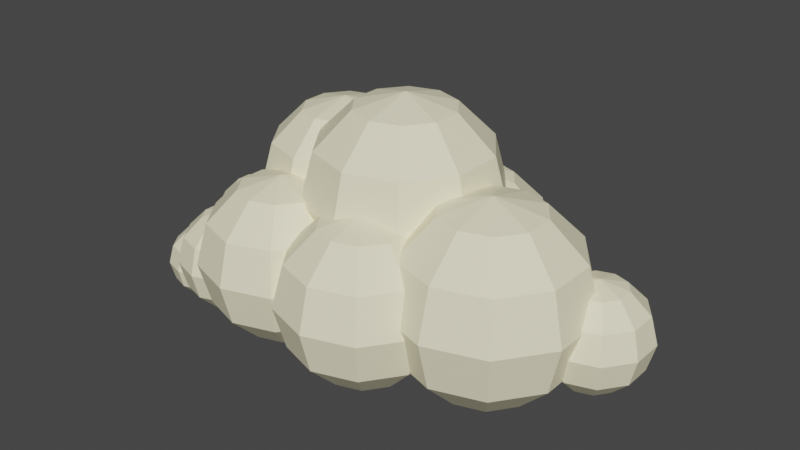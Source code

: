 # Source: cloudd.blend  (saved by Blender 3.5.10; exported with 4.5.12 LTS)
import bpy
from mathutils import Matrix  # noqa: F401  (used for matrix-valued properties, if any)

bpy.ops.wm.read_factory_settings(use_empty=True)
scene = bpy.context.scene
scene.name = 'Scene'

# ---- collections
col_collection = bpy.data.collections.new('Collection'); scene.collection.children.link(col_collection)

# ---- materials (node trees are filled in below, after node groups)
mat_material_001 = bpy.data.materials.new('Material.001')
mat_material_001.use_transparent_shadow = False

# ---- material node trees
mat_material_001.use_nodes = True; mat_material_001.node_tree.nodes.clear()
_N = mat_material_001.node_tree.nodes; _L = mat_material_001.node_tree.links
n0 = _N.new('ShaderNodeBsdfPrincipled'); n0.name = 'Principled BSDF'; n0.location = (10, 300)
n0.distribution = 'GGX'
n0.subsurface_method = 'RANDOM_WALK_SKIN'
n0.inputs[0].default_value = (1.0, 0.9349, 0.6478, 1.0)
n0.inputs[3].default_value = 1.45
n0.inputs[27].default_value = (0.0, 0.0, 0.0, 1.0)
n0.inputs[28].default_value = 1.0
n1 = _N.new('ShaderNodeOutputMaterial'); n1.name = 'Material Output'; n1.location = (300, 300)
_L.new(n0.outputs[0], n1.inputs[0])
n1.is_active_output = True

# ---- world
world_world = bpy.data.worlds.new('World'); scene.world = world_world
world_world.use_nodes = True; world_world.node_tree.nodes.clear()
_N = world_world.node_tree.nodes; _L = world_world.node_tree.links
n0 = _N.new('ShaderNodeOutputWorld'); n0.name = 'World Output'; n0.location = (300, 300)
n1 = _N.new('ShaderNodeBackground'); n1.name = 'Background'; n1.location = (10, 300)
n1.inputs[0].default_value = (0.05088, 0.05088, 0.05088, 1.0)
_L.new(n1.outputs[0], n0.inputs[0])
n0.is_active_output = True
world_world.color = (0.05088, 0.05088, 0.05088)
world_world.use_sun_shadow = False
world_world.sun_shadow_jitter_overblur = 0.0

# ---- meshes
me_sphere_011 = bpy.data.meshes.new('Sphere.011')
me_sphere_011.from_pydata([(-2.748, 0.1153, -0.6573), (-2.591, 0.3311, -0.9241), (-2.533, 0.4101, -1.288), (-2.591, 0.3311, -1.653), (-2.748, 0.1153, -1.92), (-2.615, -0.06687, -0.6573), (-2.362, 0.01556, -0.9241), (-2.269, 0.04573, -1.288), (-2.362, 0.01556, -1.653), (-2.615, -0.06687, -1.92), (-2.615, -0.2921, -0.6573), (-2.362, -0.3745, -0.9241), (-2.269, -0.4046, -1.288), (-2.362, -0.3745, -1.653), (-2.615, -0.2921, -1.92), (-2.748, -0.4742, -0.6573), (-2.591, -0.69, -0.9241), (-2.533, -0.769, -1.288), (-2.591, -0.69, -1.653), (-2.748, -0.4742, -1.92), (-2.962, -0.5438, -0.6573), (-2.962, -0.8106, -0.9241), (-2.962, -0.9082, -1.288), (-2.962, -0.8106, -1.653), (-2.962, -0.5438, -1.92), (-3.176, -0.4742, -0.6573), (-3.333, -0.69, -0.9241), (-3.39, -0.769, -1.288), (-3.333, -0.69, -1.653), (-3.176, -0.4742, -1.92), (-2.962, -0.1795, -0.5597), (-3.308, -0.2921, -0.6573), (-3.562, -0.3745, -0.9241), (-3.655, -0.4046, -1.288), (-3.562, -0.3745, -1.653), (-3.308, -0.2921, -1.92), (-2.962, -0.1795, -2.017), (-3.308, -0.06687, -0.6573), (-3.562, 0.01556, -0.9241), (-3.655, 0.04573, -1.288), (-3.562, 0.01556, -1.653), (-3.308, -0.06687, -1.92), (-3.176, 0.1153, -0.6573), (-3.333, 0.3311, -0.9241), (-3.39, 0.4101, -1.288), (-3.333, 0.3311, -1.653), (-3.176, 0.1153, -1.92), (-2.962, 0.1849, -0.6573), (-2.962, 0.4516, -0.9241), (-2.962, 0.5493, -1.288), (-2.962, 0.4516, -1.653), (-2.962, 0.1849, -1.92), (0.4603, 0.6336, 1.356), (0.7973, 1.097, 0.7831), (0.9206, 1.267, 0.0), (0.7973, 1.097, -0.7831), (0.4603, 0.6336, -1.356), (0.7448, 0.242, 1.356), (1.29, 0.4192, 0.7831), (1.49, 0.484, 0.0), (1.29, 0.4192, -0.7831), (0.7448, 0.242, -1.356), (0.7448, -0.242, 1.356), (1.29, -0.4192, 0.7831), (1.49, -0.484, 0.0), (1.29, -0.4192, -0.7831), (0.7448, -0.242, -1.356), (0.4603, -0.6336, 1.356), (0.7973, -1.097, 0.7831), (0.9206, -1.267, 0.0), (0.7973, -1.097, -0.7831), (0.4603, -0.6336, -1.356), (4.668e-08, -0.7831, 1.356), (4.668e-08, -1.356, 0.7831), (9.336e-08, -1.566, 0.0), (4.668e-08, -1.356, -0.7831), (4.668e-08, -0.7831, -1.356), (-0.4603, -0.6336, 1.356), (-0.7973, -1.097, 0.7831), (-0.9206, -1.267, 0.0), (-0.7973, -1.097, -0.7831), (-0.4603, -0.6336, -1.356), (0.0, 0.0, 1.566), (-0.7448, -0.242, 1.356), (-1.29, -0.4192, 0.7831), (-1.49, -0.484, 0.0), (-1.29, -0.4192, -0.7831), (-0.7448, -0.242, -1.356), (0.0, 0.0, -1.566), (-0.7448, 0.242, 1.356), (-1.29, 0.4192, 0.7831), (-1.49, 0.484, 0.0), (-1.29, 0.4192, -0.7831), (-0.7448, 0.242, -1.356), (-0.4603, 0.6336, 1.356), (-0.7973, 1.097, 0.7831), (-0.9206, 1.267, 0.0), (-0.7973, 1.097, -0.7831), (-0.4603, 0.6336, -1.356), (-7.002e-08, 0.7831, 1.356), (-4.668e-08, 1.356, 0.7831), (-1.4e-07, 1.566, 0.0), (-4.668e-08, 1.356, -0.7831), (-7.002e-08, 0.7831, -1.356), (-1.033, -0.5745, 0.08259), (-0.7478, -0.1818, -0.4029), (-0.6433, -0.03798, -1.066), (-0.7478, -0.1818, -1.729), (-1.033, -0.5745, -2.215), (-0.7922, -0.9061, 0.08259), (-0.3305, -0.7561, -0.4029), (-0.1615, -0.7012, -1.066), (-0.3305, -0.7561, -1.729), (-0.7922, -0.9061, -2.215), (-0.7922, -1.316, 0.08259), (-0.3305, -1.466, -0.4029), (-0.1615, -1.521, -1.066), (-0.3305, -1.466, -1.729), (-0.7922, -1.316, -2.215), (-1.033, -1.648, 0.08259), (-0.7478, -2.04, -0.4029), (-0.6433, -2.184, -1.066), (-0.7478, -2.04, -1.729), (-1.033, -1.648, -2.215), (-1.423, -1.774, 0.08259), (-1.423, -2.26, -0.4029), (-1.423, -2.437, -1.066), (-1.423, -2.26, -1.729), (-1.423, -1.774, -2.215), (-1.813, -1.648, 0.08259), (-2.098, -2.04, -0.4029), (-2.203, -2.184, -1.066), (-2.098, -2.04, -1.729), (-1.813, -1.648, -2.215), (-1.423, -1.111, 0.2603), (-2.054, -1.316, 0.08259), (-2.515, -1.466, -0.4029), (-2.684, -1.521, -1.066), (-2.515, -1.466, -1.729), (-2.054, -1.316, -2.215), (-1.423, -1.111, -2.393), (-2.054, -0.9061, 0.08259), (-2.515, -0.7561, -0.4029), (-2.684, -0.7012, -1.066), (-2.515, -0.7561, -1.729), (-2.054, -0.9061, -2.215), (-1.813, -0.5745, 0.08259), (-2.098, -0.1818, -0.4029), (-2.203, -0.03798, -1.066), (-2.098, -0.1818, -1.729), (-1.813, -0.5745, -2.215), (-1.423, -0.4479, 0.08259), (-1.423, 0.03763, -0.4029), (-1.423, 0.2153, -1.066), (-1.423, 0.03763, -1.729), (-1.423, -0.4479, -2.215), (0.9102, 1.464, 0.08259), (1.196, 1.856, -0.4029), (1.3, 2.0, -1.066), (1.196, 1.856, -1.729), (0.9102, 1.464, -2.215), (1.151, 1.132, 0.08259), (1.613, 1.282, -0.4029), (1.782, 1.337, -1.066), (1.613, 1.282, -1.729), (1.151, 1.132, -2.215), (1.151, 0.722, 0.08259), (1.613, 0.572, -0.4029), (1.782, 0.5171, -1.066), (1.613, 0.572, -1.729), (1.151, 0.722, -2.215), (0.9102, 0.3904, 0.08259), (1.196, -0.002353, -0.4029), (1.3, -0.1461, -1.066), (1.196, -0.002353, -1.729), (0.9102, 0.3904, -2.215), (0.5204, 0.2638, 0.08259), (0.5204, -0.2217, -0.4029), (0.5204, -0.3994, -1.066), (0.5204, -0.2217, -1.729), (0.5204, 0.2638, -2.215), (0.1306, 0.3904, 0.08259), (-0.1548, -0.002353, -0.4029), (-0.2593, -0.1461, -1.066), (-0.1548, -0.002353, -1.729), (0.1306, 0.3904, -2.215), (0.5204, 0.927, 0.2603), (-0.1104, 0.722, 0.08259), (-0.5721, 0.572, -0.4029), (-0.7411, 0.5171, -1.066), (-0.5721, 0.572, -1.729), (-0.1104, 0.722, -2.215), (0.5204, 0.927, -2.393), (-0.1104, 1.132, 0.08259), (-0.5721, 1.282, -0.4029), (-0.7411, 1.337, -1.066), (-0.5721, 1.282, -1.729), (-0.1104, 1.132, -2.215), (0.1306, 1.464, 0.08259), (-0.1548, 1.856, -0.4029), (-0.2593, 2.0, -1.066), (-0.1548, 1.856, -1.729), (0.1306, 1.464, -2.215), (0.5204, 1.59, 0.08259), (0.5204, 2.076, -0.4029), (0.5204, 2.253, -1.066), (0.5204, 2.076, -1.729), (0.5204, 1.59, -2.215), (-1.033, 0.8251, 0.9082), (-0.7478, 1.218, 0.4227), (-0.6433, 1.362, -0.2405), (-0.7478, 1.218, -0.9037), (-1.033, 0.8251, -1.389), (-0.7922, 0.4935, 0.9082), (-0.3305, 0.6435, 0.4227), (-0.1615, 0.6984, -0.2405), (-0.3305, 0.6435, -0.9037), (-0.7922, 0.4935, -1.389), (-0.7922, 0.08359, 0.9082), (-0.3305, -0.06643, 0.4227), (-0.1615, -0.1213, -0.2405), (-0.3305, -0.06643, -0.9037), (-0.7922, 0.08359, -1.389), (-1.033, -0.248, 0.9082), (-0.7478, -0.6408, 0.4227), (-0.6433, -0.7846, -0.2405), (-0.7478, -0.6408, -0.9037), (-1.033, -0.248, -1.389), (-1.423, -0.3747, 0.9082), (-1.423, -0.8602, 0.4227), (-1.423, -1.038, -0.2405), (-1.423, -0.8602, -0.9037), (-1.423, -0.3747, -1.389), (-1.813, -0.248, 0.9082), (-2.098, -0.6408, 0.4227), (-2.203, -0.7846, -0.2405), (-2.098, -0.6408, -0.9037), (-1.813, -0.248, -1.389), (-1.423, 0.2885, 1.086), (-2.054, 0.08359, 0.9082), (-2.515, -0.06643, 0.4227), (-2.684, -0.1213, -0.2405), (-2.515, -0.06643, -0.9037), (-2.054, 0.08359, -1.389), (-1.423, 0.2885, -1.567), (-2.054, 0.4935, 0.9082), (-2.515, 0.6435, 0.4227), (-2.684, 0.6984, -0.2405), (-2.515, 0.6435, -0.9037), (-2.054, 0.4935, -1.389), (-1.813, 0.8251, 0.9082), (-2.098, 1.218, 0.4227), (-2.203, 1.362, -0.2405), (-2.098, 1.218, -0.9037), (-1.813, 0.8251, -1.389), (-1.423, 0.9517, 0.9082), (-1.423, 1.437, 0.4227), (-1.423, 1.615, -0.2405), (-1.423, 1.437, -0.9037), (-1.423, 0.9517, -1.389), (-2.11, 0.635, -0.5466), (-1.926, 0.8887, -0.8601), (-1.859, 0.9815, -1.288), (-1.926, 0.8887, -1.717), (-2.11, 0.635, -2.03), (-1.955, 0.4209, -0.5466), (-1.656, 0.5178, -0.8601), (-1.547, 0.5532, -1.288), (-1.656, 0.5178, -1.717), (-1.955, 0.4209, -2.03), (-1.955, 0.1562, -0.5466), (-1.656, 0.0593, -0.8601), (-1.547, 0.02384, -1.288), (-1.656, 0.0593, -1.717), (-1.955, 0.1562, -2.03), (-2.11, -0.05796, -0.5466), (-1.926, -0.3116, -0.8601), (-1.859, -0.4045, -1.288), (-1.926, -0.3116, -1.717), (-2.11, -0.05796, -2.03), (-2.362, -0.1398, -0.5466), (-2.362, -0.4533, -0.8601), (-2.362, -0.5681, -1.288), (-2.362, -0.4533, -1.717), (-2.362, -0.1398, -2.03), (-2.614, -0.05796, -0.5466), (-2.798, -0.3116, -0.8601), (-2.865, -0.4045, -1.288), (-2.798, -0.3116, -1.717), (-2.614, -0.05796, -2.03), (-2.362, 0.2885, -0.4318), (-2.769, 0.1562, -0.5466), (-3.068, 0.0593, -0.8601), (-3.177, 0.02384, -1.288), (-3.068, 0.0593, -1.717), (-2.769, 0.1562, -2.03), (-2.362, 0.2885, -2.145), (-2.769, 0.4209, -0.5466), (-3.068, 0.5178, -0.8601), (-3.177, 0.5532, -1.288), (-3.068, 0.5178, -1.717), (-2.769, 0.4209, -2.03), (-2.614, 0.635, -0.5466), (-2.798, 0.8887, -0.8601), (-2.865, 0.9815, -1.288), (-2.798, 0.8887, -1.717), (-2.614, 0.635, -2.03), (-2.362, 0.7168, -0.5466), (-2.362, 1.03, -0.8601), (-2.362, 1.145, -1.288), (-2.362, 1.03, -1.717), (-2.362, 0.7168, -2.03), (0.7086, -0.7385, 0.08259), (0.9939, -0.3458, -0.4029), (1.098, -0.202, -1.066), (0.9939, -0.3458, -1.729), (0.7086, -0.7385, -2.215), (0.9495, -1.07, 0.08259), (1.411, -0.9201, -0.4029), (1.58, -0.8652, -1.066), (1.411, -0.9201, -1.729), (0.9495, -1.07, -2.215), (0.9495, -1.48, 0.08259), (1.411, -1.63, -0.4029), (1.58, -1.685, -1.066), (1.411, -1.63, -1.729), (0.9495, -1.48, -2.215), (0.7086, -1.812, 0.08259), (0.9939, -2.204, -0.4029), (1.098, -2.348, -1.066), (0.9939, -2.204, -1.729), (0.7086, -1.812, -2.215), (0.3187, -1.938, 0.08259), (0.3187, -2.424, -0.4029), (0.3187, -2.601, -1.066), (0.3187, -2.424, -1.729), (0.3187, -1.938, -2.215), (-0.07109, -1.812, 0.08259), (-0.3565, -2.204, -0.4029), (-0.4609, -2.348, -1.066), (-0.3565, -2.204, -1.729), (-0.07109, -1.812, -2.215), (0.3187, -1.275, 0.2603), (-0.312, -1.48, 0.08259), (-0.7737, -1.63, -0.4029), (-0.9428, -1.685, -1.066), (-0.7737, -1.63, -1.729), (-0.312, -1.48, -2.215), (0.3187, -1.275, -2.393), (-0.312, -1.07, 0.08259), (-0.7737, -0.9201, -0.4029), (-0.9428, -0.8652, -1.066), (-0.7737, -0.9201, -1.729), (-0.312, -1.07, -2.215), (-0.07109, -0.7385, 0.08259), (-0.3565, -0.3458, -0.4029), (-0.4609, -0.202, -1.066), (-0.3565, -0.3458, -1.729), (-0.07109, -0.7385, -2.215), (0.3187, -0.6119, 0.08259), (0.3187, -0.1264, -0.4029), (0.3187, 0.05134, -1.066), (0.3187, -0.1264, -1.729), (0.3187, -0.6119, -2.215), (2.293, 0.2373, 0.4417), (2.63, 0.7011, -0.1316), (2.753, 0.8709, -0.9147), (2.63, 0.7011, -1.698), (2.293, 0.2373, -2.271), (2.577, -0.1542, 0.4417), (3.123, 0.02291, -0.1316), (3.322, 0.08775, -0.9147), (3.123, 0.02291, -1.698), (2.577, -0.1542, -2.271), (2.577, -0.6382, 0.4417), (3.123, -0.8154, -0.1316), (3.322, -0.8802, -0.9147), (3.123, -0.8154, -1.698), (2.577, -0.6382, -2.271), (2.293, -1.03, 0.4417), (2.63, -1.494, -0.1316), (2.753, -1.663, -0.9147), (2.63, -1.494, -1.698), (2.293, -1.03, -2.271), (1.832, -1.179, 0.4417), (1.832, -1.753, -0.1316), (1.832, -1.962, -0.9147), (1.832, -1.753, -1.698), (1.832, -1.179, -2.271), (1.372, -1.03, 0.4417), (1.035, -1.494, -0.1316), (0.9119, -1.663, -0.9147), (1.035, -1.494, -1.698), (1.372, -1.03, -2.271), (1.832, -0.3962, 0.6515), (1.088, -0.6382, 0.4417), (0.5425, -0.8154, -0.1316), (0.3429, -0.8802, -0.9147), (0.5425, -0.8154, -1.698), (1.088, -0.6382, -2.271), (1.832, -0.3962, -2.481), (1.088, -0.1542, 0.4417), (0.5425, 0.02291, -0.1316), (0.3429, 0.08775, -0.9147), (0.5425, 0.02291, -1.698), (1.088, -0.1542, -2.271), (1.372, 0.2373, 0.4417), (1.035, 0.7011, -0.1316), (0.9119, 0.8709, -0.9147), (1.035, 0.7011, -1.698), (1.372, 0.2373, -2.271), (1.832, 0.3869, 0.4417), (1.832, 0.9602, -0.1316), (1.832, 1.17, -0.9147), (1.832, 0.9602, -1.698), (1.832, 0.3869, -2.271), (3.388, 0.635, -0.5466), (3.572, 0.8887, -0.8601), (3.64, 0.9815, -1.288), (3.572, 0.8887, -1.717), (3.388, 0.635, -2.03), (3.543, 0.4209, -0.5466), (3.842, 0.5178, -0.8601), (3.951, 0.5532, -1.288), (3.842, 0.5178, -1.717), (3.543, 0.4209, -2.03), (3.543, 0.1562, -0.5466), (3.842, 0.0593, -0.8601), (3.951, 0.02384, -1.288), (3.842, 0.0593, -1.717), (3.543, 0.1562, -2.03), (3.388, -0.05796, -0.5466), (3.572, -0.3116, -0.8601), (3.64, -0.4045, -1.288), (3.572, -0.3116, -1.717), (3.388, -0.05796, -2.03), (3.136, -0.1398, -0.5466), (3.136, -0.4533, -0.8601), (3.136, -0.5681, -1.288), (3.136, -0.4533, -1.717), (3.136, -0.1398, -2.03), (2.884, -0.05796, -0.5466), (2.7, -0.3116, -0.8601), (2.633, -0.4045, -1.288), (2.7, -0.3116, -1.717), (2.884, -0.05796, -2.03), (3.136, 0.2885, -0.4318), (2.729, 0.1562, -0.5466), (2.431, 0.0593, -0.8601), (2.321, 0.02384, -1.288), (2.431, 0.0593, -1.717), (2.729, 0.1562, -2.03), (3.136, 0.2885, -2.145), (2.729, 0.4209, -0.5466), (2.431, 0.5178, -0.8601), (2.321, 0.5532, -1.288), (2.431, 0.5178, -1.717), (2.729, 0.4209, -2.03), (2.884, 0.635, -0.5466), (2.7, 0.8887, -0.8601), (2.633, 0.9815, -1.288), (2.7, 0.8887, -1.717), (2.884, 0.635, -2.03), (3.136, 0.7168, -0.5466), (3.136, 1.03, -0.8601), (3.136, 1.145, -1.288), (3.136, 1.03, -1.717), (3.136, 0.7168, -2.03), (-2.393, -0.7611, -0.7791), (-2.208, -0.5074, -1.093), (-2.141, -0.4146, -1.521), (-2.208, -0.5074, -1.949), (-2.393, -0.7611, -2.263), (-2.237, -0.9752, -0.7791), (-1.939, -0.8783, -1.093), (-1.83, -0.8428, -1.521), (-1.939, -0.8783, -1.949), (-2.237, -0.9752, -2.263), (-2.237, -1.24, -0.7791), (-1.939, -1.337, -1.093), (-1.83, -1.372, -1.521), (-1.939, -1.337, -1.949), (-2.237, -1.24, -2.263), (-2.393, -1.454, -0.7791), (-2.208, -1.708, -1.093), (-2.141, -1.801, -1.521), (-2.208, -1.708, -1.949), (-2.393, -1.454, -2.263), (-2.644, -1.536, -0.7791), (-2.644, -1.849, -1.093), (-2.644, -1.964, -1.521), (-2.644, -1.849, -1.949), (-2.644, -1.536, -2.263), (-2.896, -1.454, -0.7791), (-3.08, -1.708, -1.093), (-3.148, -1.801, -1.521), (-3.08, -1.708, -1.949), (-2.896, -1.454, -2.263), (-2.644, -1.108, -0.6643), (-3.052, -1.24, -0.7791), (-3.35, -1.337, -1.093), (-3.459, -1.372, -1.521), (-3.35, -1.337, -1.949), (-3.052, -1.24, -2.263), (-2.644, -1.108, -2.378), (-3.052, -0.9752, -0.7791), (-3.35, -0.8783, -1.093), (-3.459, -0.8428, -1.521), (-3.35, -0.8783, -1.949), (-3.052, -0.9752, -2.263), (-2.896, -0.7611, -0.7791), (-3.08, -0.5074, -1.093), (-3.148, -0.4146, -1.521), (-3.08, -0.5074, -1.949), (-2.896, -0.7611, -2.263), (-2.644, -0.6793, -0.7791), (-2.644, -0.3657, -1.093), (-2.644, -0.251, -1.521), (-2.644, -0.3657, -1.949), (-2.644, -0.6793, -2.263), (-0.8408, 1.114, -0.5466), (-0.6566, 1.368, -0.8601), (-0.5891, 1.461, -1.288), (-0.6566, 1.368, -1.717), (-0.8408, 1.114, -2.03), (-0.6853, 0.9002, -0.5466), (-0.3871, 0.9971, -0.8601), (-0.2779, 1.033, -1.288), (-0.3871, 0.9971, -1.717), (-0.6853, 0.9002, -2.03), (-0.6853, 0.6355, -0.5466), (-0.3871, 0.5387, -0.8601), (-0.2779, 0.5032, -1.288), (-0.3871, 0.5387, -1.717), (-0.6853, 0.6355, -2.03), (-0.8408, 0.4214, -0.5466), (-0.6566, 0.1677, -0.8601), (-0.5891, 0.07489, -1.288), (-0.6566, 0.1677, -1.717), (-0.8408, 0.4214, -2.03), (-1.093, 0.3396, -0.5466), (-1.093, 0.02606, -0.8601), (-1.093, -0.0887, -1.288), (-1.093, 0.02606, -1.717), (-1.093, 0.3396, -2.03), (-1.344, 0.4214, -0.5466), (-1.529, 0.1677, -0.8601), (-1.596, 0.07489, -1.288), (-1.529, 0.1677, -1.717), (-1.344, 0.4214, -2.03), (-1.093, 0.7679, -0.4318), (-1.5, 0.6355, -0.5466), (-1.798, 0.5387, -0.8601), (-1.907, 0.5032, -1.288), (-1.798, 0.5387, -1.717), (-1.5, 0.6355, -2.03), (-1.093, 0.7679, -2.145), (-1.5, 0.9002, -0.5466), (-1.798, 0.9971, -0.8601), (-1.907, 1.033, -1.288), (-1.798, 0.9971, -1.717), (-1.5, 0.9002, -2.03), (-1.344, 1.114, -0.5466), (-1.529, 1.368, -0.8601), (-1.596, 1.461, -1.288), (-1.529, 1.368, -1.717), (-1.344, 1.114, -2.03), (-1.093, 1.196, -0.5466), (-1.093, 1.51, -0.8601), (-1.093, 1.624, -1.288), (-1.093, 1.51, -1.717), (-1.093, 1.196, -2.03), (-3.123, -0.8665, -1.277), (-2.994, -0.69, -1.495), (-2.947, -0.6254, -1.793), (-2.994, -0.69, -2.091), (-3.123, -0.8665, -2.309), (-3.014, -1.015, -1.277), (-2.807, -0.9481, -1.495), (-2.731, -0.9234, -1.793), (-2.807, -0.9481, -2.091), (-3.014, -1.015, -2.309), (-3.014, -1.2, -1.277), (-2.807, -1.267, -1.495), (-2.731, -1.292, -1.793), (-2.807, -1.267, -2.091), (-3.014, -1.2, -2.309), (-3.123, -1.349, -1.277), (-2.994, -1.525, -1.495), (-2.947, -1.59, -1.793), (-2.994, -1.525, -2.091), (-3.123, -1.349, -2.309), (-3.298, -1.406, -1.277), (-3.298, -1.624, -1.495), (-3.298, -1.704, -1.793), (-3.298, -1.624, -2.091), (-3.298, -1.406, -2.309), (-3.473, -1.349, -1.277), (-3.601, -1.525, -1.495), (-3.648, -1.59, -1.793), (-3.601, -1.525, -2.091), (-3.473, -1.349, -2.309), (-3.298, -1.108, -1.197), (-3.581, -1.2, -1.277), (-3.789, -1.267, -1.495), (-3.864, -1.292, -1.793), (-3.789, -1.267, -2.091), (-3.581, -1.2, -2.309), (-3.298, -1.108, -2.389), (-3.581, -1.015, -1.277), (-3.789, -0.9481, -1.495), (-3.864, -0.9234, -1.793), (-3.789, -0.9481, -2.091), (-3.581, -1.015, -2.309), (-3.473, -0.8665, -1.277), (-3.601, -0.69, -1.495), (-3.648, -0.6254, -1.793), (-3.601, -0.69, -2.091), (-3.473, -0.8665, -2.309), (-3.298, -0.8096, -1.277), (-3.298, -0.5914, -1.495), (-3.298, -0.5116, -1.793), (-3.298, -0.5914, -2.091), (-3.298, -0.8096, -2.309)], [], [(47, 30, 0), (36, 51, 4), (50, 49, 2, 3), (48, 47, 0, 1), (51, 50, 3, 4), (49, 48, 1, 2), (36, 4, 9), (3, 2, 7, 8), (1, 0, 5, 6), (4, 3, 8, 9), (2, 1, 6, 7), (0, 30, 5), (8, 7, 12, 13), (6, 5, 10, 11), (9, 8, 13, 14), (7, 6, 11, 12), (5, 30, 10), (36, 9, 14), (11, 10, 15, 16), (14, 13, 18, 19), (12, 11, 16, 17), (10, 30, 15), (36, 14, 19), (13, 12, 17, 18), (19, 18, 23, 24), (17, 16, 21, 22), (15, 30, 20), (36, 19, 24), (18, 17, 22, 23), (16, 15, 20, 21), (24, 23, 28, 29), (22, 21, 26, 27), (20, 30, 25), (36, 24, 29), (23, 22, 27, 28), (21, 20, 25, 26), (29, 28, 34, 35), (27, 26, 32, 33), (25, 30, 31), (36, 29, 35), (28, 27, 33, 34), (26, 25, 31, 32), (35, 34, 40, 41), (33, 32, 38, 39), (31, 30, 37), (36, 35, 41), (34, 33, 39, 40), (32, 31, 37, 38), (39, 38, 43, 44), (37, 30, 42), (36, 41, 46), (40, 39, 44, 45), (38, 37, 42, 43), (41, 40, 45, 46), (42, 30, 47), (36, 46, 51), (45, 44, 49, 50), (43, 42, 47, 48), (46, 45, 50, 51), (44, 43, 48, 49), (99, 82, 52), (88, 103, 56), (102, 101, 54, 55), (100, 99, 52, 53), (103, 102, 55, 56), (101, 100, 53, 54), (88, 56, 61), (55, 54, 59, 60), (53, 52, 57, 58), (56, 55, 60, 61), (54, 53, 58, 59), (52, 82, 57), (60, 59, 64, 65), (58, 57, 62, 63), (61, 60, 65, 66), (59, 58, 63, 64), (57, 82, 62), (88, 61, 66), (63, 62, 67, 68), (66, 65, 70, 71), (64, 63, 68, 69), (62, 82, 67), (88, 66, 71), (65, 64, 69, 70), (71, 70, 75, 76), (69, 68, 73, 74), (67, 82, 72), (88, 71, 76), (70, 69, 74, 75), (68, 67, 72, 73), (76, 75, 80, 81), (74, 73, 78, 79), (72, 82, 77), (88, 76, 81), (75, 74, 79, 80), (73, 72, 77, 78), (81, 80, 86, 87), (79, 78, 84, 85), (77, 82, 83), (88, 81, 87), (80, 79, 85, 86), (78, 77, 83, 84), (87, 86, 92, 93), (85, 84, 90, 91), (83, 82, 89), (88, 87, 93), (86, 85, 91, 92), (84, 83, 89, 90), (91, 90, 95, 96), (89, 82, 94), (88, 93, 98), (92, 91, 96, 97), (90, 89, 94, 95), (93, 92, 97, 98), (94, 82, 99), (88, 98, 103), (97, 96, 101, 102), (95, 94, 99, 100), (98, 97, 102, 103), (96, 95, 100, 101), (151, 134, 104), (140, 155, 108), (154, 153, 106, 107), (152, 151, 104, 105), (155, 154, 107, 108), (153, 152, 105, 106), (140, 108, 113), (107, 106, 111, 112), (105, 104, 109, 110), (108, 107, 112, 113), (106, 105, 110, 111), (104, 134, 109), (112, 111, 116, 117), (110, 109, 114, 115), (113, 112, 117, 118), (111, 110, 115, 116), (109, 134, 114), (140, 113, 118), (115, 114, 119, 120), (118, 117, 122, 123), (116, 115, 120, 121), (114, 134, 119), (140, 118, 123), (117, 116, 121, 122), (123, 122, 127, 128), (121, 120, 125, 126), (119, 134, 124), (140, 123, 128), (122, 121, 126, 127), (120, 119, 124, 125), (128, 127, 132, 133), (126, 125, 130, 131), (124, 134, 129), (140, 128, 133), (127, 126, 131, 132), (125, 124, 129, 130), (133, 132, 138, 139), (131, 130, 136, 137), (129, 134, 135), (140, 133, 139), (132, 131, 137, 138), (130, 129, 135, 136), (139, 138, 144, 145), (137, 136, 142, 143), (135, 134, 141), (140, 139, 145), (138, 137, 143, 144), (136, 135, 141, 142), (143, 142, 147, 148), (141, 134, 146), (140, 145, 150), (144, 143, 148, 149), (142, 141, 146, 147), (145, 144, 149, 150), (146, 134, 151), (140, 150, 155), (149, 148, 153, 154), (147, 146, 151, 152), (150, 149, 154, 155), (148, 147, 152, 153), (203, 186, 156), (192, 207, 160), (206, 205, 158, 159), (204, 203, 156, 157), (207, 206, 159, 160), (205, 204, 157, 158), (192, 160, 165), (159, 158, 163, 164), (157, 156, 161, 162), (160, 159, 164, 165), (158, 157, 162, 163), (156, 186, 161), (164, 163, 168, 169), (162, 161, 166, 167), (165, 164, 169, 170), (163, 162, 167, 168), (161, 186, 166), (192, 165, 170), (167, 166, 171, 172), (170, 169, 174, 175), (168, 167, 172, 173), (166, 186, 171), (192, 170, 175), (169, 168, 173, 174), (175, 174, 179, 180), (173, 172, 177, 178), (171, 186, 176), (192, 175, 180), (174, 173, 178, 179), (172, 171, 176, 177), (180, 179, 184, 185), (178, 177, 182, 183), (176, 186, 181), (192, 180, 185), (179, 178, 183, 184), (177, 176, 181, 182), (185, 184, 190, 191), (183, 182, 188, 189), (181, 186, 187), (192, 185, 191), (184, 183, 189, 190), (182, 181, 187, 188), (191, 190, 196, 197), (189, 188, 194, 195), (187, 186, 193), (192, 191, 197), (190, 189, 195, 196), (188, 187, 193, 194), (195, 194, 199, 200), (193, 186, 198), (192, 197, 202), (196, 195, 200, 201), (194, 193, 198, 199), (197, 196, 201, 202), (198, 186, 203), (192, 202, 207), (201, 200, 205, 206), (199, 198, 203, 204), (202, 201, 206, 207), (200, 199, 204, 205), (255, 238, 208), (244, 259, 212), (258, 257, 210, 211), (256, 255, 208, 209), (259, 258, 211, 212), (257, 256, 209, 210), (244, 212, 217), (211, 210, 215, 216), (209, 208, 213, 214), (212, 211, 216, 217), (210, 209, 214, 215), (208, 238, 213), (216, 215, 220, 221), (214, 213, 218, 219), (217, 216, 221, 222), (215, 214, 219, 220), (213, 238, 218), (244, 217, 222), (219, 218, 223, 224), (222, 221, 226, 227), (220, 219, 224, 225), (218, 238, 223), (244, 222, 227), (221, 220, 225, 226), (227, 226, 231, 232), (225, 224, 229, 230), (223, 238, 228), (244, 227, 232), (226, 225, 230, 231), (224, 223, 228, 229), (232, 231, 236, 237), (230, 229, 234, 235), (228, 238, 233), (244, 232, 237), (231, 230, 235, 236), (229, 228, 233, 234), (237, 236, 242, 243), (235, 234, 240, 241), (233, 238, 239), (244, 237, 243), (236, 235, 241, 242), (234, 233, 239, 240), (243, 242, 248, 249), (241, 240, 246, 247), (239, 238, 245), (244, 243, 249), (242, 241, 247, 248), (240, 239, 245, 246), (247, 246, 251, 252), (245, 238, 250), (244, 249, 254), (248, 247, 252, 253), (246, 245, 250, 251), (249, 248, 253, 254), (250, 238, 255), (244, 254, 259), (253, 252, 257, 258), (251, 250, 255, 256), (254, 253, 258, 259), (252, 251, 256, 257), (307, 290, 260), (296, 311, 264), (310, 309, 262, 263), (308, 307, 260, 261), (311, 310, 263, 264), (309, 308, 261, 262), (296, 264, 269), (263, 262, 267, 268), (261, 260, 265, 266), (264, 263, 268, 269), (262, 261, 266, 267), (260, 290, 265), (268, 267, 272, 273), (266, 265, 270, 271), (269, 268, 273, 274), (267, 266, 271, 272), (265, 290, 270), (296, 269, 274), (271, 270, 275, 276), (274, 273, 278, 279), (272, 271, 276, 277), (270, 290, 275), (296, 274, 279), (273, 272, 277, 278), (279, 278, 283, 284), (277, 276, 281, 282), (275, 290, 280), (296, 279, 284), (278, 277, 282, 283), (276, 275, 280, 281), (284, 283, 288, 289), (282, 281, 286, 287), (280, 290, 285), (296, 284, 289), (283, 282, 287, 288), (281, 280, 285, 286), (289, 288, 294, 295), (287, 286, 292, 293), (285, 290, 291), (296, 289, 295), (288, 287, 293, 294), (286, 285, 291, 292), (295, 294, 300, 301), (293, 292, 298, 299), (291, 290, 297), (296, 295, 301), (294, 293, 299, 300), (292, 291, 297, 298), (299, 298, 303, 304), (297, 290, 302), (296, 301, 306), (300, 299, 304, 305), (298, 297, 302, 303), (301, 300, 305, 306), (302, 290, 307), (296, 306, 311), (305, 304, 309, 310), (303, 302, 307, 308), (306, 305, 310, 311), (304, 303, 308, 309), (359, 342, 312), (348, 363, 316), (362, 361, 314, 315), (360, 359, 312, 313), (363, 362, 315, 316), (361, 360, 313, 314), (348, 316, 321), (315, 314, 319, 320), (313, 312, 317, 318), (316, 315, 320, 321), (314, 313, 318, 319), (312, 342, 317), (320, 319, 324, 325), (318, 317, 322, 323), (321, 320, 325, 326), (319, 318, 323, 324), (317, 342, 322), (348, 321, 326), (323, 322, 327, 328), (326, 325, 330, 331), (324, 323, 328, 329), (322, 342, 327), (348, 326, 331), (325, 324, 329, 330), (331, 330, 335, 336), (329, 328, 333, 334), (327, 342, 332), (348, 331, 336), (330, 329, 334, 335), (328, 327, 332, 333), (336, 335, 340, 341), (334, 333, 338, 339), (332, 342, 337), (348, 336, 341), (335, 334, 339, 340), (333, 332, 337, 338), (341, 340, 346, 347), (339, 338, 344, 345), (337, 342, 343), (348, 341, 347), (340, 339, 345, 346), (338, 337, 343, 344), (347, 346, 352, 353), (345, 344, 350, 351), (343, 342, 349), (348, 347, 353), (346, 345, 351, 352), (344, 343, 349, 350), (351, 350, 355, 356), (349, 342, 354), (348, 353, 358), (352, 351, 356, 357), (350, 349, 354, 355), (353, 352, 357, 358), (354, 342, 359), (348, 358, 363), (357, 356, 361, 362), (355, 354, 359, 360), (358, 357, 362, 363), (356, 355, 360, 361), (411, 394, 364), (400, 415, 368), (414, 413, 366, 367), (412, 411, 364, 365), (415, 414, 367, 368), (413, 412, 365, 366), (400, 368, 373), (367, 366, 371, 372), (365, 364, 369, 370), (368, 367, 372, 373), (366, 365, 370, 371), (364, 394, 369), (372, 371, 376, 377), (370, 369, 374, 375), (373, 372, 377, 378), (371, 370, 375, 376), (369, 394, 374), (400, 373, 378), (375, 374, 379, 380), (378, 377, 382, 383), (376, 375, 380, 381), (374, 394, 379), (400, 378, 383), (377, 376, 381, 382), (383, 382, 387, 388), (381, 380, 385, 386), (379, 394, 384), (400, 383, 388), (382, 381, 386, 387), (380, 379, 384, 385), (388, 387, 392, 393), (386, 385, 390, 391), (384, 394, 389), (400, 388, 393), (387, 386, 391, 392), (385, 384, 389, 390), (393, 392, 398, 399), (391, 390, 396, 397), (389, 394, 395), (400, 393, 399), (392, 391, 397, 398), (390, 389, 395, 396), (399, 398, 404, 405), (397, 396, 402, 403), (395, 394, 401), (400, 399, 405), (398, 397, 403, 404), (396, 395, 401, 402), (403, 402, 407, 408), (401, 394, 406), (400, 405, 410), (404, 403, 408, 409), (402, 401, 406, 407), (405, 404, 409, 410), (406, 394, 411), (400, 410, 415), (409, 408, 413, 414), (407, 406, 411, 412), (410, 409, 414, 415), (408, 407, 412, 413), (463, 446, 416), (452, 467, 420), (466, 465, 418, 419), (464, 463, 416, 417), (467, 466, 419, 420), (465, 464, 417, 418), (452, 420, 425), (419, 418, 423, 424), (417, 416, 421, 422), (420, 419, 424, 425), (418, 417, 422, 423), (416, 446, 421), (424, 423, 428, 429), (422, 421, 426, 427), (425, 424, 429, 430), (423, 422, 427, 428), (421, 446, 426), (452, 425, 430), (427, 426, 431, 432), (430, 429, 434, 435), (428, 427, 432, 433), (426, 446, 431), (452, 430, 435), (429, 428, 433, 434), (435, 434, 439, 440), (433, 432, 437, 438), (431, 446, 436), (452, 435, 440), (434, 433, 438, 439), (432, 431, 436, 437), (440, 439, 444, 445), (438, 437, 442, 443), (436, 446, 441), (452, 440, 445), (439, 438, 443, 444), (437, 436, 441, 442), (445, 444, 450, 451), (443, 442, 448, 449), (441, 446, 447), (452, 445, 451), (444, 443, 449, 450), (442, 441, 447, 448), (451, 450, 456, 457), (449, 448, 454, 455), (447, 446, 453), (452, 451, 457), (450, 449, 455, 456), (448, 447, 453, 454), (455, 454, 459, 460), (453, 446, 458), (452, 457, 462), (456, 455, 460, 461), (454, 453, 458, 459), (457, 456, 461, 462), (458, 446, 463), (452, 462, 467), (461, 460, 465, 466), (459, 458, 463, 464), (462, 461, 466, 467), (460, 459, 464, 465), (515, 498, 468), (504, 519, 472), (518, 517, 470, 471), (516, 515, 468, 469), (519, 518, 471, 472), (517, 516, 469, 470), (504, 472, 477), (471, 470, 475, 476), (469, 468, 473, 474), (472, 471, 476, 477), (470, 469, 474, 475), (468, 498, 473), (476, 475, 480, 481), (474, 473, 478, 479), (477, 476, 481, 482), (475, 474, 479, 480), (473, 498, 478), (504, 477, 482), (479, 478, 483, 484), (482, 481, 486, 487), (480, 479, 484, 485), (478, 498, 483), (504, 482, 487), (481, 480, 485, 486), (487, 486, 491, 492), (485, 484, 489, 490), (483, 498, 488), (504, 487, 492), (486, 485, 490, 491), (484, 483, 488, 489), (492, 491, 496, 497), (490, 489, 494, 495), (488, 498, 493), (504, 492, 497), (491, 490, 495, 496), (489, 488, 493, 494), (497, 496, 502, 503), (495, 494, 500, 501), (493, 498, 499), (504, 497, 503), (496, 495, 501, 502), (494, 493, 499, 500), (503, 502, 508, 509), (501, 500, 506, 507), (499, 498, 505), (504, 503, 509), (502, 501, 507, 508), (500, 499, 505, 506), (507, 506, 511, 512), (505, 498, 510), (504, 509, 514), (508, 507, 512, 513), (506, 505, 510, 511), (509, 508, 513, 514), (510, 498, 515), (504, 514, 519), (513, 512, 517, 518), (511, 510, 515, 516), (514, 513, 518, 519), (512, 511, 516, 517), (567, 550, 520), (556, 571, 524), (570, 569, 522, 523), (568, 567, 520, 521), (571, 570, 523, 524), (569, 568, 521, 522), (556, 524, 529), (523, 522, 527, 528), (521, 520, 525, 526), (524, 523, 528, 529), (522, 521, 526, 527), (520, 550, 525), (528, 527, 532, 533), (526, 525, 530, 531), (529, 528, 533, 534), (527, 526, 531, 532), (525, 550, 530), (556, 529, 534), (531, 530, 535, 536), (534, 533, 538, 539), (532, 531, 536, 537), (530, 550, 535), (556, 534, 539), (533, 532, 537, 538), (539, 538, 543, 544), (537, 536, 541, 542), (535, 550, 540), (556, 539, 544), (538, 537, 542, 543), (536, 535, 540, 541), (544, 543, 548, 549), (542, 541, 546, 547), (540, 550, 545), (556, 544, 549), (543, 542, 547, 548), (541, 540, 545, 546), (549, 548, 554, 555), (547, 546, 552, 553), (545, 550, 551), (556, 549, 555), (548, 547, 553, 554), (546, 545, 551, 552), (555, 554, 560, 561), (553, 552, 558, 559), (551, 550, 557), (556, 555, 561), (554, 553, 559, 560), (552, 551, 557, 558), (559, 558, 563, 564), (557, 550, 562), (556, 561, 566), (560, 559, 564, 565), (558, 557, 562, 563), (561, 560, 565, 566), (562, 550, 567), (556, 566, 571), (565, 564, 569, 570), (563, 562, 567, 568), (566, 565, 570, 571), (564, 563, 568, 569), (619, 602, 572), (608, 623, 576), (622, 621, 574, 575), (620, 619, 572, 573), (623, 622, 575, 576), (621, 620, 573, 574), (608, 576, 581), (575, 574, 579, 580), (573, 572, 577, 578), (576, 575, 580, 581), (574, 573, 578, 579), (572, 602, 577), (580, 579, 584, 585), (578, 577, 582, 583), (581, 580, 585, 586), (579, 578, 583, 584), (577, 602, 582), (608, 581, 586), (583, 582, 587, 588), (586, 585, 590, 591), (584, 583, 588, 589), (582, 602, 587), (608, 586, 591), (585, 584, 589, 590), (591, 590, 595, 596), (589, 588, 593, 594), (587, 602, 592), (608, 591, 596), (590, 589, 594, 595), (588, 587, 592, 593), (596, 595, 600, 601), (594, 593, 598, 599), (592, 602, 597), (608, 596, 601), (595, 594, 599, 600), (593, 592, 597, 598), (601, 600, 606, 607), (599, 598, 604, 605), (597, 602, 603), (608, 601, 607), (600, 599, 605, 606), (598, 597, 603, 604), (607, 606, 612, 613), (605, 604, 610, 611), (603, 602, 609), (608, 607, 613), (606, 605, 611, 612), (604, 603, 609, 610), (611, 610, 615, 616), (609, 602, 614), (608, 613, 618), (612, 611, 616, 617), (610, 609, 614, 615), (613, 612, 617, 618), (614, 602, 619), (608, 618, 623), (617, 616, 621, 622), (615, 614, 619, 620), (618, 617, 622, 623), (616, 615, 620, 621)])
_uv = me_sphere_011.uv_layers.new(name='UVMap')
_uv.uv.foreach_set('vector', [0.7, 0.8333, 0.65, 1.0, 0.6, 0.8333, 0.65, 0.0, 0.7, 0.1667, 0.6, 0.1667, 0.7, 0.3333, 0.7, 0.5, 0.6, 0.5, 0.6, 0.3333, 0.7, 0.6667, 0.7, 0.8333, 0.6, 0.8333, 0.6, 0.6667, 0.7, 0.1667, 0.7, 0.3333, 0.6, 0.3333, 0.6, 0.1667, 0.7, 0.5, 0.7, 0.6667, 0.6, 0.6667, 0.6, 0.5, 0.55, 0.0, 0.6, 0.1667, 0.5, 0.1667, 0.6, 0.3333, 0.6, 0.5, 0.5, 0.5, 0.5, 0.3333, 0.6, 0.6667, 0.6, 0.8333, 0.5, 0.8333, 0.5, 0.6667, 0.6, 0.1667, 0.6, 0.3333, 0.5, 0.3333, 0.5, 0.1667, 0.6, 0.5, 0.6, 0.6667, 0.5, 0.6667, 0.5, 0.5, 0.6, 0.8333, 0.55, 1.0, 0.5, 0.8333, 0.5, 0.3333, 0.5, 0.5, 0.4, 0.5, 0.4, 0.3333, 0.5, 0.6667, 0.5, 0.8333, 0.4, 0.8333, 0.4, 0.6667, 0.5, 0.1667, 0.5, 0.3333, 0.4, 0.3333, 0.4, 0.1667, 0.5, 0.5, 0.5, 0.6667, 0.4, 0.6667, 0.4, 0.5, 0.5, 0.8333, 0.45, 1.0, 0.4, 0.8333, 0.45, 0.0, 0.5, 0.1667, 0.4, 0.1667, 0.4, 0.6667, 0.4, 0.8333, 0.3, 0.8333, 0.3, 0.6667, 0.4, 0.1667, 0.4, 0.3333, 0.3, 0.3333, 0.3, 0.1667, 0.4, 0.5, 0.4, 0.6667, 0.3, 0.6667, 0.3, 0.5, 0.4, 0.8333, 0.35, 1.0, 0.3, 0.8333, 0.35, 0.0, 0.4, 0.1667, 0.3, 0.1667, 0.4, 0.3333, 0.4, 0.5, 0.3, 0.5, 0.3, 0.3333, 0.3, 0.1667, 0.3, 0.3333, 0.2, 0.3333, 0.2, 0.1667, 0.3, 0.5, 0.3, 0.6667, 0.2, 0.6667, 0.2, 0.5, 0.3, 0.8333, 0.25, 1.0, 0.2, 0.8333, 0.25, 0.0, 0.3, 0.1667, 0.2, 0.1667, 0.3, 0.3333, 0.3, 0.5, 0.2, 0.5, 0.2, 0.3333, 0.3, 0.6667, 0.3, 0.8333, 0.2, 0.8333, 0.2, 0.6667, 0.2, 0.1667, 0.2, 0.3333, 0.1, 0.3333, 0.1, 0.1667, 0.2, 0.5, 0.2, 0.6667, 0.1, 0.6667, 0.1, 0.5, 0.2, 0.8333, 0.15, 1.0, 0.1, 0.8333, 0.15, 0.0, 0.2, 0.1667, 0.1, 0.1667, 0.2, 0.3333, 0.2, 0.5, 0.1, 0.5, 0.1, 0.3333, 0.2, 0.6667, 0.2, 0.8333, 0.1, 0.8333, 0.1, 0.6667, 0.1, 0.1667, 0.1, 0.3333, 0.0, 0.3333, 0.0, 0.1667, 0.1, 0.5, 0.1, 0.6667, 0.0, 0.6667, 0.0, 0.5, 0.1, 0.8333, 0.05, 1.0, 0.0, 0.8333, 0.05, 0.0, 0.1, 0.1667, 0.0, 0.1667, 0.1, 0.3333, 0.1, 0.5, 0.0, 0.5, 0.0, 0.3333, 0.1, 0.6667, 0.1, 0.8333, 0.0, 0.8333, 0.0, 0.6667, 1.0, 0.1667, 1.0, 0.3333, 0.9, 0.3333, 0.9, 0.1667, 1.0, 0.5, 1.0, 0.6667, 0.9, 0.6667, 0.9, 0.5, 1.0, 0.8333, 0.95, 1.0, 0.9, 0.8333, 0.95, 0.0, 1.0, 0.1667, 0.9, 0.1667, 1.0, 0.3333, 1.0, 0.5, 0.9, 0.5, 0.9, 0.3333, 1.0, 0.6667, 1.0, 0.8333, 0.9, 0.8333, 0.9, 0.6667, 0.9, 0.5, 0.9, 0.6667, 0.8, 0.6667, 0.8, 0.5, 0.9, 0.8333, 0.85, 1.0, 0.8, 0.8333, 0.85, 0.0, 0.9, 0.1667, 0.8, 0.1667, 0.9, 0.3333, 0.9, 0.5, 0.8, 0.5, 0.8, 0.3333, 0.9, 0.6667, 0.9, 0.8333, 0.8, 0.8333, 0.8, 0.6667, 0.9, 0.1667, 0.9, 0.3333, 0.8, 0.3333, 0.8, 0.1667, 0.8, 0.8333, 0.75, 1.0, 0.7, 0.8333, 0.75, 0.0, 0.8, 0.1667, 0.7, 0.1667, 0.8, 0.3333, 0.8, 0.5, 0.7, 0.5, 0.7, 0.3333, 0.8, 0.6667, 0.8, 0.8333, 0.7, 0.8333, 0.7, 0.6667, 0.8, 0.1667, 0.8, 0.3333, 0.7, 0.3333, 0.7, 0.1667, 0.8, 0.5, 0.8, 0.6667, 0.7, 0.6667, 0.7, 0.5, 0.7, 0.8333, 0.65, 1.0, 0.6, 0.8333, 0.65, 0.0, 0.7, 0.1667, 0.6, 0.1667, 0.7, 0.3333, 0.7, 0.5, 0.6, 0.5, 0.6, 0.3333, 0.7, 0.6667, 0.7, 0.8333, 0.6, 0.8333, 0.6, 0.6667, 0.7, 0.1667, 0.7, 0.3333, 0.6, 0.3333, 0.6, 0.1667, 0.7, 0.5, 0.7, 0.6667, 0.6, 0.6667, 0.6, 0.5, 0.55, 0.0, 0.6, 0.1667, 0.5, 0.1667, 0.6, 0.3333, 0.6, 0.5, 0.5, 0.5, 0.5, 0.3333, 0.6, 0.6667, 0.6, 0.8333, 0.5, 0.8333, 0.5, 0.6667, 0.6, 0.1667, 0.6, 0.3333, 0.5, 0.3333, 0.5, 0.1667, 0.6, 0.5, 0.6, 0.6667, 0.5, 0.6667, 0.5, 0.5, 0.6, 0.8333, 0.55, 1.0, 0.5, 0.8333, 0.5, 0.3333, 0.5, 0.5, 0.4, 0.5, 0.4, 0.3333, 0.5, 0.6667, 0.5, 0.8333, 0.4, 0.8333, 0.4, 0.6667, 0.5, 0.1667, 0.5, 0.3333, 0.4, 0.3333, 0.4, 0.1667, 0.5, 0.5, 0.5, 0.6667, 0.4, 0.6667, 0.4, 0.5, 0.5, 0.8333, 0.45, 1.0, 0.4, 0.8333, 0.45, 0.0, 0.5, 0.1667, 0.4, 0.1667, 0.4, 0.6667, 0.4, 0.8333, 0.3, 0.8333, 0.3, 0.6667, 0.4, 0.1667, 0.4, 0.3333, 0.3, 0.3333, 0.3, 0.1667, 0.4, 0.5, 0.4, 0.6667, 0.3, 0.6667, 0.3, 0.5, 0.4, 0.8333, 0.35, 1.0, 0.3, 0.8333, 0.35, 0.0, 0.4, 0.1667, 0.3, 0.1667, 0.4, 0.3333, 0.4, 0.5, 0.3, 0.5, 0.3, 0.3333, 0.3, 0.1667, 0.3, 0.3333, 0.2, 0.3333, 0.2, 0.1667, 0.3, 0.5, 0.3, 0.6667, 0.2, 0.6667, 0.2, 0.5, 0.3, 0.8333, 0.25, 1.0, 0.2, 0.8333, 0.25, 0.0, 0.3, 0.1667, 0.2, 0.1667, 0.3, 0.3333, 0.3, 0.5, 0.2, 0.5, 0.2, 0.3333, 0.3, 0.6667, 0.3, 0.8333, 0.2, 0.8333, 0.2, 0.6667, 0.2, 0.1667, 0.2, 0.3333, 0.1, 0.3333, 0.1, 0.1667, 0.2, 0.5, 0.2, 0.6667, 0.1, 0.6667, 0.1, 0.5, 0.2, 0.8333, 0.15, 1.0, 0.1, 0.8333, 0.15, 0.0, 0.2, 0.1667, 0.1, 0.1667, 0.2, 0.3333, 0.2, 0.5, 0.1, 0.5, 0.1, 0.3333, 0.2, 0.6667, 0.2, 0.8333, 0.1, 0.8333, 0.1, 0.6667, 0.1, 0.1667, 0.1, 0.3333, 0.0, 0.3333, 0.0, 0.1667, 0.1, 0.5, 0.1, 0.6667, 0.0, 0.6667, 0.0, 0.5, 0.1, 0.8333, 0.05, 1.0, 0.0, 0.8333, 0.05, 0.0, 0.1, 0.1667, 0.0, 0.1667, 0.1, 0.3333, 0.1, 0.5, 0.0, 0.5, 0.0, 0.3333, 0.1, 0.6667, 0.1, 0.8333, 0.0, 0.8333, 0.0, 0.6667, 1.0, 0.1667, 1.0, 0.3333, 0.9, 0.3333, 0.9, 0.1667, 1.0, 0.5, 1.0, 0.6667, 0.9, 0.6667, 0.9, 0.5, 1.0, 0.8333, 0.95, 1.0, 0.9, 0.8333, 0.95, 0.0, 1.0, 0.1667, 0.9, 0.1667, 1.0, 0.3333, 1.0, 0.5, 0.9, 0.5, 0.9, 0.3333, 1.0, 0.6667, 1.0, 0.8333, 0.9, 0.8333, 0.9, 0.6667, 0.9, 0.5, 0.9, 0.6667, 0.8, 0.6667, 0.8, 0.5, 0.9, 0.8333, 0.85, 1.0, 0.8, 0.8333, 0.85, 0.0, 0.9, 0.1667, 0.8, 0.1667, 0.9, 0.3333, 0.9, 0.5, 0.8, 0.5, 0.8, 0.3333, 0.9, 0.6667, 0.9, 0.8333, 0.8, 0.8333, 0.8, 0.6667, 0.9, 0.1667, 0.9, 0.3333, 0.8, 0.3333, 0.8, 0.1667, 0.8, 0.8333, 0.75, 1.0, 0.7, 0.8333, 0.75, 0.0, 0.8, 0.1667, 0.7, 0.1667, 0.8, 0.3333, 0.8, 0.5, 0.7, 0.5, 0.7, 0.3333, 0.8, 0.6667, 0.8, 0.8333, 0.7, 0.8333, 0.7, 0.6667, 0.8, 0.1667, 0.8, 0.3333, 0.7, 0.3333, 0.7, 0.1667, 0.8, 0.5, 0.8, 0.6667, 0.7, 0.6667, 0.7, 0.5, 0.7, 0.8333, 0.65, 1.0, 0.6, 0.8333, 0.65, 0.0, 0.7, 0.1667, 0.6, 0.1667, 0.7, 0.3333, 0.7, 0.5, 0.6, 0.5, 0.6, 0.3333, 0.7, 0.6667, 0.7, 0.8333, 0.6, 0.8333, 0.6, 0.6667, 0.7, 0.1667, 0.7, 0.3333, 0.6, 0.3333, 0.6, 0.1667, 0.7, 0.5, 0.7, 0.6667, 0.6, 0.6667, 0.6, 0.5, 0.55, 0.0, 0.6, 0.1667, 0.5, 0.1667, 0.6, 0.3333, 0.6, 0.5, 0.5, 0.5, 0.5, 0.3333, 0.6, 0.6667, 0.6, 0.8333, 0.5, 0.8333, 0.5, 0.6667, 0.6, 0.1667, 0.6, 0.3333, 0.5, 0.3333, 0.5, 0.1667, 0.6, 0.5, 0.6, 0.6667, 0.5, 0.6667, 0.5, 0.5, 0.6, 0.8333, 0.55, 1.0, 0.5, 0.8333, 0.5, 0.3333, 0.5, 0.5, 0.4, 0.5, 0.4, 0.3333, 0.5, 0.6667, 0.5, 0.8333, 0.4, 0.8333, 0.4, 0.6667, 0.5, 0.1667, 0.5, 0.3333, 0.4, 0.3333, 0.4, 0.1667, 0.5, 0.5, 0.5, 0.6667, 0.4, 0.6667, 0.4, 0.5, 0.5, 0.8333, 0.45, 1.0, 0.4, 0.8333, 0.45, 0.0, 0.5, 0.1667, 0.4, 0.1667, 0.4, 0.6667, 0.4, 0.8333, 0.3, 0.8333, 0.3, 0.6667, 0.4, 0.1667, 0.4, 0.3333, 0.3, 0.3333, 0.3, 0.1667, 0.4, 0.5, 0.4, 0.6667, 0.3, 0.6667, 0.3, 0.5, 0.4, 0.8333, 0.35, 1.0, 0.3, 0.8333, 0.35, 0.0, 0.4, 0.1667, 0.3, 0.1667, 0.4, 0.3333, 0.4, 0.5, 0.3, 0.5, 0.3, 0.3333, 0.3, 0.1667, 0.3, 0.3333, 0.2, 0.3333, 0.2, 0.1667, 0.3, 0.5, 0.3, 0.6667, 0.2, 0.6667, 0.2, 0.5, 0.3, 0.8333, 0.25, 1.0, 0.2, 0.8333, 0.25, 0.0, 0.3, 0.1667, 0.2, 0.1667, 0.3, 0.3333, 0.3, 0.5, 0.2, 0.5, 0.2, 0.3333, 0.3, 0.6667, 0.3, 0.8333, 0.2, 0.8333, 0.2, 0.6667, 0.2, 0.1667, 0.2, 0.3333, 0.1, 0.3333, 0.1, 0.1667, 0.2, 0.5, 0.2, 0.6667, 0.1, 0.6667, 0.1, 0.5, 0.2, 0.8333, 0.15, 1.0, 0.1, 0.8333, 0.15, 0.0, 0.2, 0.1667, 0.1, 0.1667, 0.2, 0.3333, 0.2, 0.5, 0.1, 0.5, 0.1, 0.3333, 0.2, 0.6667, 0.2, 0.8333, 0.1, 0.8333, 0.1, 0.6667, 0.1, 0.1667, 0.1, 0.3333, 0.0, 0.3333, 0.0, 0.1667, 0.1, 0.5, 0.1, 0.6667, 0.0, 0.6667, 0.0, 0.5, 0.1, 0.8333, 0.05, 1.0, 0.0, 0.8333, 0.05, 0.0, 0.1, 0.1667, 0.0, 0.1667, 0.1, 0.3333, 0.1, 0.5, 0.0, 0.5, 0.0, 0.3333, 0.1, 0.6667, 0.1, 0.8333, 0.0, 0.8333, 0.0, 0.6667, 1.0, 0.1667, 1.0, 0.3333, 0.9, 0.3333, 0.9, 0.1667, 1.0, 0.5, 1.0, 0.6667, 0.9, 0.6667, 0.9, 0.5, 1.0, 0.8333, 0.95, 1.0, 0.9, 0.8333, 0.95, 0.0, 1.0, 0.1667, 0.9, 0.1667, 1.0, 0.3333, 1.0, 0.5, 0.9, 0.5, 0.9, 0.3333, 1.0, 0.6667, 1.0, 0.8333, 0.9, 0.8333, 0.9, 0.6667, 0.9, 0.5, 0.9, 0.6667, 0.8, 0.6667, 0.8, 0.5, 0.9, 0.8333, 0.85, 1.0, 0.8, 0.8333, 0.85, 0.0, 0.9, 0.1667, 0.8, 0.1667, 0.9, 0.3333, 0.9, 0.5, 0.8, 0.5, 0.8, 0.3333, 0.9, 0.6667, 0.9, 0.8333, 0.8, 0.8333, 0.8, 0.6667, 0.9, 0.1667, 0.9, 0.3333, 0.8, 0.3333, 0.8, 0.1667, 0.8, 0.8333, 0.75, 1.0, 0.7, 0.8333, 0.75, 0.0, 0.8, 0.1667, 0.7, 0.1667, 0.8, 0.3333, 0.8, 0.5, 0.7, 0.5, 0.7, 0.3333, 0.8, 0.6667, 0.8, 0.8333, 0.7, 0.8333, 0.7, 0.6667, 0.8, 0.1667, 0.8, 0.3333, 0.7, 0.3333, 0.7, 0.1667, 0.8, 0.5, 0.8, 0.6667, 0.7, 0.6667, 0.7, 0.5, 0.7, 0.8333, 0.65, 1.0, 0.6, 0.8333, 0.65, 0.0, 0.7, 0.1667, 0.6, 0.1667, 0.7, 0.3333, 0.7, 0.5, 0.6, 0.5, 0.6, 0.3333, 0.7, 0.6667, 0.7, 0.8333, 0.6, 0.8333, 0.6, 0.6667, 0.7, 0.1667, 0.7, 0.3333, 0.6, 0.3333, 0.6, 0.1667, 0.7, 0.5, 0.7, 0.6667, 0.6, 0.6667, 0.6, 0.5, 0.55, 0.0, 0.6, 0.1667, 0.5, 0.1667, 0.6, 0.3333, 0.6, 0.5, 0.5, 0.5, 0.5, 0.3333, 0.6, 0.6667, 0.6, 0.8333, 0.5, 0.8333, 0.5, 0.6667, 0.6, 0.1667, 0.6, 0.3333, 0.5, 0.3333, 0.5, 0.1667, 0.6, 0.5, 0.6, 0.6667, 0.5, 0.6667, 0.5, 0.5, 0.6, 0.8333, 0.55, 1.0, 0.5, 0.8333, 0.5, 0.3333, 0.5, 0.5, 0.4, 0.5, 0.4, 0.3333, 0.5, 0.6667, 0.5, 0.8333, 0.4, 0.8333, 0.4, 0.6667, 0.5, 0.1667, 0.5, 0.3333, 0.4, 0.3333, 0.4, 0.1667, 0.5, 0.5, 0.5, 0.6667, 0.4, 0.6667, 0.4, 0.5, 0.5, 0.8333, 0.45, 1.0, 0.4, 0.8333, 0.45, 0.0, 0.5, 0.1667, 0.4, 0.1667, 0.4, 0.6667, 0.4, 0.8333, 0.3, 0.8333, 0.3, 0.6667, 0.4, 0.1667, 0.4, 0.3333, 0.3, 0.3333, 0.3, 0.1667, 0.4, 0.5, 0.4, 0.6667, 0.3, 0.6667, 0.3, 0.5, 0.4, 0.8333, 0.35, 1.0, 0.3, 0.8333, 0.35, 0.0, 0.4, 0.1667, 0.3, 0.1667, 0.4, 0.3333, 0.4, 0.5, 0.3, 0.5, 0.3, 0.3333, 0.3, 0.1667, 0.3, 0.3333, 0.2, 0.3333, 0.2, 0.1667, 0.3, 0.5, 0.3, 0.6667, 0.2, 0.6667, 0.2, 0.5, 0.3, 0.8333, 0.25, 1.0, 0.2, 0.8333, 0.25, 0.0, 0.3, 0.1667, 0.2, 0.1667, 0.3, 0.3333, 0.3, 0.5, 0.2, 0.5, 0.2, 0.3333, 0.3, 0.6667, 0.3, 0.8333, 0.2, 0.8333, 0.2, 0.6667, 0.2, 0.1667, 0.2, 0.3333, 0.1, 0.3333, 0.1, 0.1667, 0.2, 0.5, 0.2, 0.6667, 0.1, 0.6667, 0.1, 0.5, 0.2, 0.8333, 0.15, 1.0, 0.1, 0.8333, 0.15, 0.0, 0.2, 0.1667, 0.1, 0.1667, 0.2, 0.3333, 0.2, 0.5, 0.1, 0.5, 0.1, 0.3333, 0.2, 0.6667, 0.2, 0.8333, 0.1, 0.8333, 0.1, 0.6667, 0.1, 0.1667, 0.1, 0.3333, 0.0, 0.3333, 0.0, 0.1667, 0.1, 0.5, 0.1, 0.6667, 0.0, 0.6667, 0.0, 0.5, 0.1, 0.8333, 0.05, 1.0, 0.0, 0.8333, 0.05, 0.0, 0.1, 0.1667, 0.0, 0.1667, 0.1, 0.3333, 0.1, 0.5, 0.0, 0.5, 0.0, 0.3333, 0.1, 0.6667, 0.1, 0.8333, 0.0, 0.8333, 0.0, 0.6667, 1.0, 0.1667, 1.0, 0.3333, 0.9, 0.3333, 0.9, 0.1667, 1.0, 0.5, 1.0, 0.6667, 0.9, 0.6667, 0.9, 0.5, 1.0, 0.8333, 0.95, 1.0, 0.9, 0.8333, 0.95, 0.0, 1.0, 0.1667, 0.9, 0.1667, 1.0, 0.3333, 1.0, 0.5, 0.9, 0.5, 0.9, 0.3333, 1.0, 0.6667, 1.0, 0.8333, 0.9, 0.8333, 0.9, 0.6667, 0.9, 0.5, 0.9, 0.6667, 0.8, 0.6667, 0.8, 0.5, 0.9, 0.8333, 0.85, 1.0, 0.8, 0.8333, 0.85, 0.0, 0.9, 0.1667, 0.8, 0.1667, 0.9, 0.3333, 0.9, 0.5, 0.8, 0.5, 0.8, 0.3333, 0.9, 0.6667, 0.9, 0.8333, 0.8, 0.8333, 0.8, 0.6667, 0.9, 0.1667, 0.9, 0.3333, 0.8, 0.3333, 0.8, 0.1667, 0.8, 0.8333, 0.75, 1.0, 0.7, 0.8333, 0.75, 0.0, 0.8, 0.1667, 0.7, 0.1667, 0.8, 0.3333, 0.8, 0.5, 0.7, 0.5, 0.7, 0.3333, 0.8, 0.6667, 0.8, 0.8333, 0.7, 0.8333, 0.7, 0.6667, 0.8, 0.1667, 0.8, 0.3333, 0.7, 0.3333, 0.7, 0.1667, 0.8, 0.5, 0.8, 0.6667, 0.7, 0.6667, 0.7, 0.5, 0.7, 0.8333, 0.65, 1.0, 0.6, 0.8333, 0.65, 0.0, 0.7, 0.1667, 0.6, 0.1667, 0.7, 0.3333, 0.7, 0.5, 0.6, 0.5, 0.6, 0.3333, 0.7, 0.6667, 0.7, 0.8333, 0.6, 0.8333, 0.6, 0.6667, 0.7, 0.1667, 0.7, 0.3333, 0.6, 0.3333, 0.6, 0.1667, 0.7, 0.5, 0.7, 0.6667, 0.6, 0.6667, 0.6, 0.5, 0.55, 0.0, 0.6, 0.1667, 0.5, 0.1667, 0.6, 0.3333, 0.6, 0.5, 0.5, 0.5, 0.5, 0.3333, 0.6, 0.6667, 0.6, 0.8333, 0.5, 0.8333, 0.5, 0.6667, 0.6, 0.1667, 0.6, 0.3333, 0.5, 0.3333, 0.5, 0.1667, 0.6, 0.5, 0.6, 0.6667, 0.5, 0.6667, 0.5, 0.5, 0.6, 0.8333, 0.55, 1.0, 0.5, 0.8333, 0.5, 0.3333, 0.5, 0.5, 0.4, 0.5, 0.4, 0.3333, 0.5, 0.6667, 0.5, 0.8333, 0.4, 0.8333, 0.4, 0.6667, 0.5, 0.1667, 0.5, 0.3333, 0.4, 0.3333, 0.4, 0.1667, 0.5, 0.5, 0.5, 0.6667, 0.4, 0.6667, 0.4, 0.5, 0.5, 0.8333, 0.45, 1.0, 0.4, 0.8333, 0.45, 0.0, 0.5, 0.1667, 0.4, 0.1667, 0.4, 0.6667, 0.4, 0.8333, 0.3, 0.8333, 0.3, 0.6667, 0.4, 0.1667, 0.4, 0.3333, 0.3, 0.3333, 0.3, 0.1667, 0.4, 0.5, 0.4, 0.6667, 0.3, 0.6667, 0.3, 0.5, 0.4, 0.8333, 0.35, 1.0, 0.3, 0.8333, 0.35, 0.0, 0.4, 0.1667, 0.3, 0.1667, 0.4, 0.3333, 0.4, 0.5, 0.3, 0.5, 0.3, 0.3333, 0.3, 0.1667, 0.3, 0.3333, 0.2, 0.3333, 0.2, 0.1667, 0.3, 0.5, 0.3, 0.6667, 0.2, 0.6667, 0.2, 0.5, 0.3, 0.8333, 0.25, 1.0, 0.2, 0.8333, 0.25, 0.0, 0.3, 0.1667, 0.2, 0.1667, 0.3, 0.3333, 0.3, 0.5, 0.2, 0.5, 0.2, 0.3333, 0.3, 0.6667, 0.3, 0.8333, 0.2, 0.8333, 0.2, 0.6667, 0.2, 0.1667, 0.2, 0.3333, 0.1, 0.3333, 0.1, 0.1667, 0.2, 0.5, 0.2, 0.6667, 0.1, 0.6667, 0.1, 0.5, 0.2, 0.8333, 0.15, 1.0, 0.1, 0.8333, 0.15, 0.0, 0.2, 0.1667, 0.1, 0.1667, 0.2, 0.3333, 0.2, 0.5, 0.1, 0.5, 0.1, 0.3333, 0.2, 0.6667, 0.2, 0.8333, 0.1, 0.8333, 0.1, 0.6667, 0.1, 0.1667, 0.1, 0.3333, 0.0, 0.3333, 0.0, 0.1667, 0.1, 0.5, 0.1, 0.6667, 0.0, 0.6667, 0.0, 0.5, 0.1, 0.8333, 0.05, 1.0, 0.0, 0.8333, 0.05, 0.0, 0.1, 0.1667, 0.0, 0.1667, 0.1, 0.3333, 0.1, 0.5, 0.0, 0.5, 0.0, 0.3333, 0.1, 0.6667, 0.1, 0.8333, 0.0, 0.8333, 0.0, 0.6667, 1.0, 0.1667, 1.0, 0.3333, 0.9, 0.3333, 0.9, 0.1667, 1.0, 0.5, 1.0, 0.6667, 0.9, 0.6667, 0.9, 0.5, 1.0, 0.8333, 0.95, 1.0, 0.9, 0.8333, 0.95, 0.0, 1.0, 0.1667, 0.9, 0.1667, 1.0, 0.3333, 1.0, 0.5, 0.9, 0.5, 0.9, 0.3333, 1.0, 0.6667, 1.0, 0.8333, 0.9, 0.8333, 0.9, 0.6667, 0.9, 0.5, 0.9, 0.6667, 0.8, 0.6667, 0.8, 0.5, 0.9, 0.8333, 0.85, 1.0, 0.8, 0.8333, 0.85, 0.0, 0.9, 0.1667, 0.8, 0.1667, 0.9, 0.3333, 0.9, 0.5, 0.8, 0.5, 0.8, 0.3333, 0.9, 0.6667, 0.9, 0.8333, 0.8, 0.8333, 0.8, 0.6667, 0.9, 0.1667, 0.9, 0.3333, 0.8, 0.3333, 0.8, 0.1667, 0.8, 0.8333, 0.75, 1.0, 0.7, 0.8333, 0.75, 0.0, 0.8, 0.1667, 0.7, 0.1667, 0.8, 0.3333, 0.8, 0.5, 0.7, 0.5, 0.7, 0.3333, 0.8, 0.6667, 0.8, 0.8333, 0.7, 0.8333, 0.7, 0.6667, 0.8, 0.1667, 0.8, 0.3333, 0.7, 0.3333, 0.7, 0.1667, 0.8, 0.5, 0.8, 0.6667, 0.7, 0.6667, 0.7, 0.5, 0.7, 0.8333, 0.65, 1.0, 0.6, 0.8333, 0.65, 0.0, 0.7, 0.1667, 0.6, 0.1667, 0.7, 0.3333, 0.7, 0.5, 0.6, 0.5, 0.6, 0.3333, 0.7, 0.6667, 0.7, 0.8333, 0.6, 0.8333, 0.6, 0.6667, 0.7, 0.1667, 0.7, 0.3333, 0.6, 0.3333, 0.6, 0.1667, 0.7, 0.5, 0.7, 0.6667, 0.6, 0.6667, 0.6, 0.5, 0.55, 0.0, 0.6, 0.1667, 0.5, 0.1667, 0.6, 0.3333, 0.6, 0.5, 0.5, 0.5, 0.5, 0.3333, 0.6, 0.6667, 0.6, 0.8333, 0.5, 0.8333, 0.5, 0.6667, 0.6, 0.1667, 0.6, 0.3333, 0.5, 0.3333, 0.5, 0.1667, 0.6, 0.5, 0.6, 0.6667, 0.5, 0.6667, 0.5, 0.5, 0.6, 0.8333, 0.55, 1.0, 0.5, 0.8333, 0.5, 0.3333, 0.5, 0.5, 0.4, 0.5, 0.4, 0.3333, 0.5, 0.6667, 0.5, 0.8333, 0.4, 0.8333, 0.4, 0.6667, 0.5, 0.1667, 0.5, 0.3333, 0.4, 0.3333, 0.4, 0.1667, 0.5, 0.5, 0.5, 0.6667, 0.4, 0.6667, 0.4, 0.5, 0.5, 0.8333, 0.45, 1.0, 0.4, 0.8333, 0.45, 0.0, 0.5, 0.1667, 0.4, 0.1667, 0.4, 0.6667, 0.4, 0.8333, 0.3, 0.8333, 0.3, 0.6667, 0.4, 0.1667, 0.4, 0.3333, 0.3, 0.3333, 0.3, 0.1667, 0.4, 0.5, 0.4, 0.6667, 0.3, 0.6667, 0.3, 0.5, 0.4, 0.8333, 0.35, 1.0, 0.3, 0.8333, 0.35, 0.0, 0.4, 0.1667, 0.3, 0.1667, 0.4, 0.3333, 0.4, 0.5, 0.3, 0.5, 0.3, 0.3333, 0.3, 0.1667, 0.3, 0.3333, 0.2, 0.3333, 0.2, 0.1667, 0.3, 0.5, 0.3, 0.6667, 0.2, 0.6667, 0.2, 0.5, 0.3, 0.8333, 0.25, 1.0, 0.2, 0.8333, 0.25, 0.0, 0.3, 0.1667, 0.2, 0.1667, 0.3, 0.3333, 0.3, 0.5, 0.2, 0.5, 0.2, 0.3333, 0.3, 0.6667, 0.3, 0.8333, 0.2, 0.8333, 0.2, 0.6667, 0.2, 0.1667, 0.2, 0.3333, 0.1, 0.3333, 0.1, 0.1667, 0.2, 0.5, 0.2, 0.6667, 0.1, 0.6667, 0.1, 0.5, 0.2, 0.8333, 0.15, 1.0, 0.1, 0.8333, 0.15, 0.0, 0.2, 0.1667, 0.1, 0.1667, 0.2, 0.3333, 0.2, 0.5, 0.1, 0.5, 0.1, 0.3333, 0.2, 0.6667, 0.2, 0.8333, 0.1, 0.8333, 0.1, 0.6667, 0.1, 0.1667, 0.1, 0.3333, 0.0, 0.3333, 0.0, 0.1667, 0.1, 0.5, 0.1, 0.6667, 0.0, 0.6667, 0.0, 0.5, 0.1, 0.8333, 0.05, 1.0, 0.0, 0.8333, 0.05, 0.0, 0.1, 0.1667, 0.0, 0.1667, 0.1, 0.3333, 0.1, 0.5, 0.0, 0.5, 0.0, 0.3333, 0.1, 0.6667, 0.1, 0.8333, 0.0, 0.8333, 0.0, 0.6667, 1.0, 0.1667, 1.0, 0.3333, 0.9, 0.3333, 0.9, 0.1667, 1.0, 0.5, 1.0, 0.6667, 0.9, 0.6667, 0.9, 0.5, 1.0, 0.8333, 0.95, 1.0, 0.9, 0.8333, 0.95, 0.0, 1.0, 0.1667, 0.9, 0.1667, 1.0, 0.3333, 1.0, 0.5, 0.9, 0.5, 0.9, 0.3333, 1.0, 0.6667, 1.0, 0.8333, 0.9, 0.8333, 0.9, 0.6667, 0.9, 0.5, 0.9, 0.6667, 0.8, 0.6667, 0.8, 0.5, 0.9, 0.8333, 0.85, 1.0, 0.8, 0.8333, 0.85, 0.0, 0.9, 0.1667, 0.8, 0.1667, 0.9, 0.3333, 0.9, 0.5, 0.8, 0.5, 0.8, 0.3333, 0.9, 0.6667, 0.9, 0.8333, 0.8, 0.8333, 0.8, 0.6667, 0.9, 0.1667, 0.9, 0.3333, 0.8, 0.3333, 0.8, 0.1667, 0.8, 0.8333, 0.75, 1.0, 0.7, 0.8333, 0.75, 0.0, 0.8, 0.1667, 0.7, 0.1667, 0.8, 0.3333, 0.8, 0.5, 0.7, 0.5, 0.7, 0.3333, 0.8, 0.6667, 0.8, 0.8333, 0.7, 0.8333, 0.7, 0.6667, 0.8, 0.1667, 0.8, 0.3333, 0.7, 0.3333, 0.7, 0.1667, 0.8, 0.5, 0.8, 0.6667, 0.7, 0.6667, 0.7, 0.5, 0.7, 0.8333, 0.65, 1.0, 0.6, 0.8333, 0.65, 0.0, 0.7, 0.1667, 0.6, 0.1667, 0.7, 0.3333, 0.7, 0.5, 0.6, 0.5, 0.6, 0.3333, 0.7, 0.6667, 0.7, 0.8333, 0.6, 0.8333, 0.6, 0.6667, 0.7, 0.1667, 0.7, 0.3333, 0.6, 0.3333, 0.6, 0.1667, 0.7, 0.5, 0.7, 0.6667, 0.6, 0.6667, 0.6, 0.5, 0.55, 0.0, 0.6, 0.1667, 0.5, 0.1667, 0.6, 0.3333, 0.6, 0.5, 0.5, 0.5, 0.5, 0.3333, 0.6, 0.6667, 0.6, 0.8333, 0.5, 0.8333, 0.5, 0.6667, 0.6, 0.1667, 0.6, 0.3333, 0.5, 0.3333, 0.5, 0.1667, 0.6, 0.5, 0.6, 0.6667, 0.5, 0.6667, 0.5, 0.5, 0.6, 0.8333, 0.55, 1.0, 0.5, 0.8333, 0.5, 0.3333, 0.5, 0.5, 0.4, 0.5, 0.4, 0.3333, 0.5, 0.6667, 0.5, 0.8333, 0.4, 0.8333, 0.4, 0.6667, 0.5, 0.1667, 0.5, 0.3333, 0.4, 0.3333, 0.4, 0.1667, 0.5, 0.5, 0.5, 0.6667, 0.4, 0.6667, 0.4, 0.5, 0.5, 0.8333, 0.45, 1.0, 0.4, 0.8333, 0.45, 0.0, 0.5, 0.1667, 0.4, 0.1667, 0.4, 0.6667, 0.4, 0.8333, 0.3, 0.8333, 0.3, 0.6667, 0.4, 0.1667, 0.4, 0.3333, 0.3, 0.3333, 0.3, 0.1667, 0.4, 0.5, 0.4, 0.6667, 0.3, 0.6667, 0.3, 0.5, 0.4, 0.8333, 0.35, 1.0, 0.3, 0.8333, 0.35, 0.0, 0.4, 0.1667, 0.3, 0.1667, 0.4, 0.3333, 0.4, 0.5, 0.3, 0.5, 0.3, 0.3333, 0.3, 0.1667, 0.3, 0.3333, 0.2, 0.3333, 0.2, 0.1667, 0.3, 0.5, 0.3, 0.6667, 0.2, 0.6667, 0.2, 0.5, 0.3, 0.8333, 0.25, 1.0, 0.2, 0.8333, 0.25, 0.0, 0.3, 0.1667, 0.2, 0.1667, 0.3, 0.3333, 0.3, 0.5, 0.2, 0.5, 0.2, 0.3333, 0.3, 0.6667, 0.3, 0.8333, 0.2, 0.8333, 0.2, 0.6667, 0.2, 0.1667, 0.2, 0.3333, 0.1, 0.3333, 0.1, 0.1667, 0.2, 0.5, 0.2, 0.6667, 0.1, 0.6667, 0.1, 0.5, 0.2, 0.8333, 0.15, 1.0, 0.1, 0.8333, 0.15, 0.0, 0.2, 0.1667, 0.1, 0.1667, 0.2, 0.3333, 0.2, 0.5, 0.1, 0.5, 0.1, 0.3333, 0.2, 0.6667, 0.2, 0.8333, 0.1, 0.8333, 0.1, 0.6667, 0.1, 0.1667, 0.1, 0.3333, 0.0, 0.3333, 0.0, 0.1667, 0.1, 0.5, 0.1, 0.6667, 0.0, 0.6667, 0.0, 0.5, 0.1, 0.8333, 0.05, 1.0, 0.0, 0.8333, 0.05, 0.0, 0.1, 0.1667, 0.0, 0.1667, 0.1, 0.3333, 0.1, 0.5, 0.0, 0.5, 0.0, 0.3333, 0.1, 0.6667, 0.1, 0.8333, 0.0, 0.8333, 0.0, 0.6667, 1.0, 0.1667, 1.0, 0.3333, 0.9, 0.3333, 0.9, 0.1667, 1.0, 0.5, 1.0, 0.6667, 0.9, 0.6667, 0.9, 0.5, 1.0, 0.8333, 0.95, 1.0, 0.9, 0.8333, 0.95, 0.0, 1.0, 0.1667, 0.9, 0.1667, 1.0, 0.3333, 1.0, 0.5, 0.9, 0.5, 0.9, 0.3333, 1.0, 0.6667, 1.0, 0.8333, 0.9, 0.8333, 0.9, 0.6667, 0.9, 0.5, 0.9, 0.6667, 0.8, 0.6667, 0.8, 0.5, 0.9, 0.8333, 0.85, 1.0, 0.8, 0.8333, 0.85, 0.0, 0.9, 0.1667, 0.8, 0.1667, 0.9, 0.3333, 0.9, 0.5, 0.8, 0.5, 0.8, 0.3333, 0.9, 0.6667, 0.9, 0.8333, 0.8, 0.8333, 0.8, 0.6667, 0.9, 0.1667, 0.9, 0.3333, 0.8, 0.3333, 0.8, 0.1667, 0.8, 0.8333, 0.75, 1.0, 0.7, 0.8333, 0.75, 0.0, 0.8, 0.1667, 0.7, 0.1667, 0.8, 0.3333, 0.8, 0.5, 0.7, 0.5, 0.7, 0.3333, 0.8, 0.6667, 0.8, 0.8333, 0.7, 0.8333, 0.7, 0.6667, 0.8, 0.1667, 0.8, 0.3333, 0.7, 0.3333, 0.7, 0.1667, 0.8, 0.5, 0.8, 0.6667, 0.7, 0.6667, 0.7, 0.5, 0.7, 0.8333, 0.65, 1.0, 0.6, 0.8333, 0.65, 0.0, 0.7, 0.1667, 0.6, 0.1667, 0.7, 0.3333, 0.7, 0.5, 0.6, 0.5, 0.6, 0.3333, 0.7, 0.6667, 0.7, 0.8333, 0.6, 0.8333, 0.6, 0.6667, 0.7, 0.1667, 0.7, 0.3333, 0.6, 0.3333, 0.6, 0.1667, 0.7, 0.5, 0.7, 0.6667, 0.6, 0.6667, 0.6, 0.5, 0.55, 0.0, 0.6, 0.1667, 0.5, 0.1667, 0.6, 0.3333, 0.6, 0.5, 0.5, 0.5, 0.5, 0.3333, 0.6, 0.6667, 0.6, 0.8333, 0.5, 0.8333, 0.5, 0.6667, 0.6, 0.1667, 0.6, 0.3333, 0.5, 0.3333, 0.5, 0.1667, 0.6, 0.5, 0.6, 0.6667, 0.5, 0.6667, 0.5, 0.5, 0.6, 0.8333, 0.55, 1.0, 0.5, 0.8333, 0.5, 0.3333, 0.5, 0.5, 0.4, 0.5, 0.4, 0.3333, 0.5, 0.6667, 0.5, 0.8333, 0.4, 0.8333, 0.4, 0.6667, 0.5, 0.1667, 0.5, 0.3333, 0.4, 0.3333, 0.4, 0.1667, 0.5, 0.5, 0.5, 0.6667, 0.4, 0.6667, 0.4, 0.5, 0.5, 0.8333, 0.45, 1.0, 0.4, 0.8333, 0.45, 0.0, 0.5, 0.1667, 0.4, 0.1667, 0.4, 0.6667, 0.4, 0.8333, 0.3, 0.8333, 0.3, 0.6667, 0.4, 0.1667, 0.4, 0.3333, 0.3, 0.3333, 0.3, 0.1667, 0.4, 0.5, 0.4, 0.6667, 0.3, 0.6667, 0.3, 0.5, 0.4, 0.8333, 0.35, 1.0, 0.3, 0.8333, 0.35, 0.0, 0.4, 0.1667, 0.3, 0.1667, 0.4, 0.3333, 0.4, 0.5, 0.3, 0.5, 0.3, 0.3333, 0.3, 0.1667, 0.3, 0.3333, 0.2, 0.3333, 0.2, 0.1667, 0.3, 0.5, 0.3, 0.6667, 0.2, 0.6667, 0.2, 0.5, 0.3, 0.8333, 0.25, 1.0, 0.2, 0.8333, 0.25, 0.0, 0.3, 0.1667, 0.2, 0.1667, 0.3, 0.3333, 0.3, 0.5, 0.2, 0.5, 0.2, 0.3333, 0.3, 0.6667, 0.3, 0.8333, 0.2, 0.8333, 0.2, 0.6667, 0.2, 0.1667, 0.2, 0.3333, 0.1, 0.3333, 0.1, 0.1667, 0.2, 0.5, 0.2, 0.6667, 0.1, 0.6667, 0.1, 0.5, 0.2, 0.8333, 0.15, 1.0, 0.1, 0.8333, 0.15, 0.0, 0.2, 0.1667, 0.1, 0.1667, 0.2, 0.3333, 0.2, 0.5, 0.1, 0.5, 0.1, 0.3333, 0.2, 0.6667, 0.2, 0.8333, 0.1, 0.8333, 0.1, 0.6667, 0.1, 0.1667, 0.1, 0.3333, 0.0, 0.3333, 0.0, 0.1667, 0.1, 0.5, 0.1, 0.6667, 0.0, 0.6667, 0.0, 0.5, 0.1, 0.8333, 0.05, 1.0, 0.0, 0.8333, 0.05, 0.0, 0.1, 0.1667, 0.0, 0.1667, 0.1, 0.3333, 0.1, 0.5, 0.0, 0.5, 0.0, 0.3333, 0.1, 0.6667, 0.1, 0.8333, 0.0, 0.8333, 0.0, 0.6667, 1.0, 0.1667, 1.0, 0.3333, 0.9, 0.3333, 0.9, 0.1667, 1.0, 0.5, 1.0, 0.6667, 0.9, 0.6667, 0.9, 0.5, 1.0, 0.8333, 0.95, 1.0, 0.9, 0.8333, 0.95, 0.0, 1.0, 0.1667, 0.9, 0.1667, 1.0, 0.3333, 1.0, 0.5, 0.9, 0.5, 0.9, 0.3333, 1.0, 0.6667, 1.0, 0.8333, 0.9, 0.8333, 0.9, 0.6667, 0.9, 0.5, 0.9, 0.6667, 0.8, 0.6667, 0.8, 0.5, 0.9, 0.8333, 0.85, 1.0, 0.8, 0.8333, 0.85, 0.0, 0.9, 0.1667, 0.8, 0.1667, 0.9, 0.3333, 0.9, 0.5, 0.8, 0.5, 0.8, 0.3333, 0.9, 0.6667, 0.9, 0.8333, 0.8, 0.8333, 0.8, 0.6667, 0.9, 0.1667, 0.9, 0.3333, 0.8, 0.3333, 0.8, 0.1667, 0.8, 0.8333, 0.75, 1.0, 0.7, 0.8333, 0.75, 0.0, 0.8, 0.1667, 0.7, 0.1667, 0.8, 0.3333, 0.8, 0.5, 0.7, 0.5, 0.7, 0.3333, 0.8, 0.6667, 0.8, 0.8333, 0.7, 0.8333, 0.7, 0.6667, 0.8, 0.1667, 0.8, 0.3333, 0.7, 0.3333, 0.7, 0.1667, 0.8, 0.5, 0.8, 0.6667, 0.7, 0.6667, 0.7, 0.5, 0.7, 0.8333, 0.65, 1.0, 0.6, 0.8333, 0.65, 0.0, 0.7, 0.1667, 0.6, 0.1667, 0.7, 0.3333, 0.7, 0.5, 0.6, 0.5, 0.6, 0.3333, 0.7, 0.6667, 0.7, 0.8333, 0.6, 0.8333, 0.6, 0.6667, 0.7, 0.1667, 0.7, 0.3333, 0.6, 0.3333, 0.6, 0.1667, 0.7, 0.5, 0.7, 0.6667, 0.6, 0.6667, 0.6, 0.5, 0.55, 0.0, 0.6, 0.1667, 0.5, 0.1667, 0.6, 0.3333, 0.6, 0.5, 0.5, 0.5, 0.5, 0.3333, 0.6, 0.6667, 0.6, 0.8333, 0.5, 0.8333, 0.5, 0.6667, 0.6, 0.1667, 0.6, 0.3333, 0.5, 0.3333, 0.5, 0.1667, 0.6, 0.5, 0.6, 0.6667, 0.5, 0.6667, 0.5, 0.5, 0.6, 0.8333, 0.55, 1.0, 0.5, 0.8333, 0.5, 0.3333, 0.5, 0.5, 0.4, 0.5, 0.4, 0.3333, 0.5, 0.6667, 0.5, 0.8333, 0.4, 0.8333, 0.4, 0.6667, 0.5, 0.1667, 0.5, 0.3333, 0.4, 0.3333, 0.4, 0.1667, 0.5, 0.5, 0.5, 0.6667, 0.4, 0.6667, 0.4, 0.5, 0.5, 0.8333, 0.45, 1.0, 0.4, 0.8333, 0.45, 0.0, 0.5, 0.1667, 0.4, 0.1667, 0.4, 0.6667, 0.4, 0.8333, 0.3, 0.8333, 0.3, 0.6667, 0.4, 0.1667, 0.4, 0.3333, 0.3, 0.3333, 0.3, 0.1667, 0.4, 0.5, 0.4, 0.6667, 0.3, 0.6667, 0.3, 0.5, 0.4, 0.8333, 0.35, 1.0, 0.3, 0.8333, 0.35, 0.0, 0.4, 0.1667, 0.3, 0.1667, 0.4, 0.3333, 0.4, 0.5, 0.3, 0.5, 0.3, 0.3333, 0.3, 0.1667, 0.3, 0.3333, 0.2, 0.3333, 0.2, 0.1667, 0.3, 0.5, 0.3, 0.6667, 0.2, 0.6667, 0.2, 0.5, 0.3, 0.8333, 0.25, 1.0, 0.2, 0.8333, 0.25, 0.0, 0.3, 0.1667, 0.2, 0.1667, 0.3, 0.3333, 0.3, 0.5, 0.2, 0.5, 0.2, 0.3333, 0.3, 0.6667, 0.3, 0.8333, 0.2, 0.8333, 0.2, 0.6667, 0.2, 0.1667, 0.2, 0.3333, 0.1, 0.3333, 0.1, 0.1667, 0.2, 0.5, 0.2, 0.6667, 0.1, 0.6667, 0.1, 0.5, 0.2, 0.8333, 0.15, 1.0, 0.1, 0.8333, 0.15, 0.0, 0.2, 0.1667, 0.1, 0.1667, 0.2, 0.3333, 0.2, 0.5, 0.1, 0.5, 0.1, 0.3333, 0.2, 0.6667, 0.2, 0.8333, 0.1, 0.8333, 0.1, 0.6667, 0.1, 0.1667, 0.1, 0.3333, 0.0, 0.3333, 0.0, 0.1667, 0.1, 0.5, 0.1, 0.6667, 0.0, 0.6667, 0.0, 0.5, 0.1, 0.8333, 0.05, 1.0, 0.0, 0.8333, 0.05, 0.0, 0.1, 0.1667, 0.0, 0.1667, 0.1, 0.3333, 0.1, 0.5, 0.0, 0.5, 0.0, 0.3333, 0.1, 0.6667, 0.1, 0.8333, 0.0, 0.8333, 0.0, 0.6667, 1.0, 0.1667, 1.0, 0.3333, 0.9, 0.3333, 0.9, 0.1667, 1.0, 0.5, 1.0, 0.6667, 0.9, 0.6667, 0.9, 0.5, 1.0, 0.8333, 0.95, 1.0, 0.9, 0.8333, 0.95, 0.0, 1.0, 0.1667, 0.9, 0.1667, 1.0, 0.3333, 1.0, 0.5, 0.9, 0.5, 0.9, 0.3333, 1.0, 0.6667, 1.0, 0.8333, 0.9, 0.8333, 0.9, 0.6667, 0.9, 0.5, 0.9, 0.6667, 0.8, 0.6667, 0.8, 0.5, 0.9, 0.8333, 0.85, 1.0, 0.8, 0.8333, 0.85, 0.0, 0.9, 0.1667, 0.8, 0.1667, 0.9, 0.3333, 0.9, 0.5, 0.8, 0.5, 0.8, 0.3333, 0.9, 0.6667, 0.9, 0.8333, 0.8, 0.8333, 0.8, 0.6667, 0.9, 0.1667, 0.9, 0.3333, 0.8, 0.3333, 0.8, 0.1667, 0.8, 0.8333, 0.75, 1.0, 0.7, 0.8333, 0.75, 0.0, 0.8, 0.1667, 0.7, 0.1667, 0.8, 0.3333, 0.8, 0.5, 0.7, 0.5, 0.7, 0.3333, 0.8, 0.6667, 0.8, 0.8333, 0.7, 0.8333, 0.7, 0.6667, 0.8, 0.1667, 0.8, 0.3333, 0.7, 0.3333, 0.7, 0.1667, 0.8, 0.5, 0.8, 0.6667, 0.7, 0.6667, 0.7, 0.5, 0.7, 0.8333, 0.65, 1.0, 0.6, 0.8333, 0.65, 0.0, 0.7, 0.1667, 0.6, 0.1667, 0.7, 0.3333, 0.7, 0.5, 0.6, 0.5, 0.6, 0.3333, 0.7, 0.6667, 0.7, 0.8333, 0.6, 0.8333, 0.6, 0.6667, 0.7, 0.1667, 0.7, 0.3333, 0.6, 0.3333, 0.6, 0.1667, 0.7, 0.5, 0.7, 0.6667, 0.6, 0.6667, 0.6, 0.5, 0.55, 0.0, 0.6, 0.1667, 0.5, 0.1667, 0.6, 0.3333, 0.6, 0.5, 0.5, 0.5, 0.5, 0.3333, 0.6, 0.6667, 0.6, 0.8333, 0.5, 0.8333, 0.5, 0.6667, 0.6, 0.1667, 0.6, 0.3333, 0.5, 0.3333, 0.5, 0.1667, 0.6, 0.5, 0.6, 0.6667, 0.5, 0.6667, 0.5, 0.5, 0.6, 0.8333, 0.55, 1.0, 0.5, 0.8333, 0.5, 0.3333, 0.5, 0.5, 0.4, 0.5, 0.4, 0.3333, 0.5, 0.6667, 0.5, 0.8333, 0.4, 0.8333, 0.4, 0.6667, 0.5, 0.1667, 0.5, 0.3333, 0.4, 0.3333, 0.4, 0.1667, 0.5, 0.5, 0.5, 0.6667, 0.4, 0.6667, 0.4, 0.5, 0.5, 0.8333, 0.45, 1.0, 0.4, 0.8333, 0.45, 0.0, 0.5, 0.1667, 0.4, 0.1667, 0.4, 0.6667, 0.4, 0.8333, 0.3, 0.8333, 0.3, 0.6667, 0.4, 0.1667, 0.4, 0.3333, 0.3, 0.3333, 0.3, 0.1667, 0.4, 0.5, 0.4, 0.6667, 0.3, 0.6667, 0.3, 0.5, 0.4, 0.8333, 0.35, 1.0, 0.3, 0.8333, 0.35, 0.0, 0.4, 0.1667, 0.3, 0.1667, 0.4, 0.3333, 0.4, 0.5, 0.3, 0.5, 0.3, 0.3333, 0.3, 0.1667, 0.3, 0.3333, 0.2, 0.3333, 0.2, 0.1667, 0.3, 0.5, 0.3, 0.6667, 0.2, 0.6667, 0.2, 0.5, 0.3, 0.8333, 0.25, 1.0, 0.2, 0.8333, 0.25, 0.0, 0.3, 0.1667, 0.2, 0.1667, 0.3, 0.3333, 0.3, 0.5, 0.2, 0.5, 0.2, 0.3333, 0.3, 0.6667, 0.3, 0.8333, 0.2, 0.8333, 0.2, 0.6667, 0.2, 0.1667, 0.2, 0.3333, 0.1, 0.3333, 0.1, 0.1667, 0.2, 0.5, 0.2, 0.6667, 0.1, 0.6667, 0.1, 0.5, 0.2, 0.8333, 0.15, 1.0, 0.1, 0.8333, 0.15, 0.0, 0.2, 0.1667, 0.1, 0.1667, 0.2, 0.3333, 0.2, 0.5, 0.1, 0.5, 0.1, 0.3333, 0.2, 0.6667, 0.2, 0.8333, 0.1, 0.8333, 0.1, 0.6667, 0.1, 0.1667, 0.1, 0.3333, 0.0, 0.3333, 0.0, 0.1667, 0.1, 0.5, 0.1, 0.6667, 0.0, 0.6667, 0.0, 0.5, 0.1, 0.8333, 0.05, 1.0, 0.0, 0.8333, 0.05, 0.0, 0.1, 0.1667, 0.0, 0.1667, 0.1, 0.3333, 0.1, 0.5, 0.0, 0.5, 0.0, 0.3333, 0.1, 0.6667, 0.1, 0.8333, 0.0, 0.8333, 0.0, 0.6667, 1.0, 0.1667, 1.0, 0.3333, 0.9, 0.3333, 0.9, 0.1667, 1.0, 0.5, 1.0, 0.6667, 0.9, 0.6667, 0.9, 0.5, 1.0, 0.8333, 0.95, 1.0, 0.9, 0.8333, 0.95, 0.0, 1.0, 0.1667, 0.9, 0.1667, 1.0, 0.3333, 1.0, 0.5, 0.9, 0.5, 0.9, 0.3333, 1.0, 0.6667, 1.0, 0.8333, 0.9, 0.8333, 0.9, 0.6667, 0.9, 0.5, 0.9, 0.6667, 0.8, 0.6667, 0.8, 0.5, 0.9, 0.8333, 0.85, 1.0, 0.8, 0.8333, 0.85, 0.0, 0.9, 0.1667, 0.8, 0.1667, 0.9, 0.3333, 0.9, 0.5, 0.8, 0.5, 0.8, 0.3333, 0.9, 0.6667, 0.9, 0.8333, 0.8, 0.8333, 0.8, 0.6667, 0.9, 0.1667, 0.9, 0.3333, 0.8, 0.3333, 0.8, 0.1667, 0.8, 0.8333, 0.75, 1.0, 0.7, 0.8333, 0.75, 0.0, 0.8, 0.1667, 0.7, 0.1667, 0.8, 0.3333, 0.8, 0.5, 0.7, 0.5, 0.7, 0.3333, 0.8, 0.6667, 0.8, 0.8333, 0.7, 0.8333, 0.7, 0.6667, 0.8, 0.1667, 0.8, 0.3333, 0.7, 0.3333, 0.7, 0.1667, 0.8, 0.5, 0.8, 0.6667, 0.7, 0.6667, 0.7, 0.5, 0.7, 0.8333, 0.65, 1.0, 0.6, 0.8333, 0.65, 0.0, 0.7, 0.1667, 0.6, 0.1667, 0.7, 0.3333, 0.7, 0.5, 0.6, 0.5, 0.6, 0.3333, 0.7, 0.6667, 0.7, 0.8333, 0.6, 0.8333, 0.6, 0.6667, 0.7, 0.1667, 0.7, 0.3333, 0.6, 0.3333, 0.6, 0.1667, 0.7, 0.5, 0.7, 0.6667, 0.6, 0.6667, 0.6, 0.5, 0.55, 0.0, 0.6, 0.1667, 0.5, 0.1667, 0.6, 0.3333, 0.6, 0.5, 0.5, 0.5, 0.5, 0.3333, 0.6, 0.6667, 0.6, 0.8333, 0.5, 0.8333, 0.5, 0.6667, 0.6, 0.1667, 0.6, 0.3333, 0.5, 0.3333, 0.5, 0.1667, 0.6, 0.5, 0.6, 0.6667, 0.5, 0.6667, 0.5, 0.5, 0.6, 0.8333, 0.55, 1.0, 0.5, 0.8333, 0.5, 0.3333, 0.5, 0.5, 0.4, 0.5, 0.4, 0.3333, 0.5, 0.6667, 0.5, 0.8333, 0.4, 0.8333, 0.4, 0.6667, 0.5, 0.1667, 0.5, 0.3333, 0.4, 0.3333, 0.4, 0.1667, 0.5, 0.5, 0.5, 0.6667, 0.4, 0.6667, 0.4, 0.5, 0.5, 0.8333, 0.45, 1.0, 0.4, 0.8333, 0.45, 0.0, 0.5, 0.1667, 0.4, 0.1667, 0.4, 0.6667, 0.4, 0.8333, 0.3, 0.8333, 0.3, 0.6667, 0.4, 0.1667, 0.4, 0.3333, 0.3, 0.3333, 0.3, 0.1667, 0.4, 0.5, 0.4, 0.6667, 0.3, 0.6667, 0.3, 0.5, 0.4, 0.8333, 0.35, 1.0, 0.3, 0.8333, 0.35, 0.0, 0.4, 0.1667, 0.3, 0.1667, 0.4, 0.3333, 0.4, 0.5, 0.3, 0.5, 0.3, 0.3333, 0.3, 0.1667, 0.3, 0.3333, 0.2, 0.3333, 0.2, 0.1667, 0.3, 0.5, 0.3, 0.6667, 0.2, 0.6667, 0.2, 0.5, 0.3, 0.8333, 0.25, 1.0, 0.2, 0.8333, 0.25, 0.0, 0.3, 0.1667, 0.2, 0.1667, 0.3, 0.3333, 0.3, 0.5, 0.2, 0.5, 0.2, 0.3333, 0.3, 0.6667, 0.3, 0.8333, 0.2, 0.8333, 0.2, 0.6667, 0.2, 0.1667, 0.2, 0.3333, 0.1, 0.3333, 0.1, 0.1667, 0.2, 0.5, 0.2, 0.6667, 0.1, 0.6667, 0.1, 0.5, 0.2, 0.8333, 0.15, 1.0, 0.1, 0.8333, 0.15, 0.0, 0.2, 0.1667, 0.1, 0.1667, 0.2, 0.3333, 0.2, 0.5, 0.1, 0.5, 0.1, 0.3333, 0.2, 0.6667, 0.2, 0.8333, 0.1, 0.8333, 0.1, 0.6667, 0.1, 0.1667, 0.1, 0.3333, 0.0, 0.3333, 0.0, 0.1667, 0.1, 0.5, 0.1, 0.6667, 0.0, 0.6667, 0.0, 0.5, 0.1, 0.8333, 0.05, 1.0, 0.0, 0.8333, 0.05, 0.0, 0.1, 0.1667, 0.0, 0.1667, 0.1, 0.3333, 0.1, 0.5, 0.0, 0.5, 0.0, 0.3333, 0.1, 0.6667, 0.1, 0.8333, 0.0, 0.8333, 0.0, 0.6667, 1.0, 0.1667, 1.0, 0.3333, 0.9, 0.3333, 0.9, 0.1667, 1.0, 0.5, 1.0, 0.6667, 0.9, 0.6667, 0.9, 0.5, 1.0, 0.8333, 0.95, 1.0, 0.9, 0.8333, 0.95, 0.0, 1.0, 0.1667, 0.9, 0.1667, 1.0, 0.3333, 1.0, 0.5, 0.9, 0.5, 0.9, 0.3333, 1.0, 0.6667, 1.0, 0.8333, 0.9, 0.8333, 0.9, 0.6667, 0.9, 0.5, 0.9, 0.6667, 0.8, 0.6667, 0.8, 0.5, 0.9, 0.8333, 0.85, 1.0, 0.8, 0.8333, 0.85, 0.0, 0.9, 0.1667, 0.8, 0.1667, 0.9, 0.3333, 0.9, 0.5, 0.8, 0.5, 0.8, 0.3333, 0.9, 0.6667, 0.9, 0.8333, 0.8, 0.8333, 0.8, 0.6667, 0.9, 0.1667, 0.9, 0.3333, 0.8, 0.3333, 0.8, 0.1667, 0.8, 0.8333, 0.75, 1.0, 0.7, 0.8333, 0.75, 0.0, 0.8, 0.1667, 0.7, 0.1667, 0.8, 0.3333, 0.8, 0.5, 0.7, 0.5, 0.7, 0.3333, 0.8, 0.6667, 0.8, 0.8333, 0.7, 0.8333, 0.7, 0.6667, 0.8, 0.1667, 0.8, 0.3333, 0.7, 0.3333, 0.7, 0.1667, 0.8, 0.5, 0.8, 0.6667, 0.7, 0.6667, 0.7, 0.5, 0.7, 0.8333, 0.65, 1.0, 0.6, 0.8333, 0.65, 0.0, 0.7, 0.1667, 0.6, 0.1667, 0.7, 0.3333, 0.7, 0.5, 0.6, 0.5, 0.6, 0.3333, 0.7, 0.6667, 0.7, 0.8333, 0.6, 0.8333, 0.6, 0.6667, 0.7, 0.1667, 0.7, 0.3333, 0.6, 0.3333, 0.6, 0.1667, 0.7, 0.5, 0.7, 0.6667, 0.6, 0.6667, 0.6, 0.5, 0.55, 0.0, 0.6, 0.1667, 0.5, 0.1667, 0.6, 0.3333, 0.6, 0.5, 0.5, 0.5, 0.5, 0.3333, 0.6, 0.6667, 0.6, 0.8333, 0.5, 0.8333, 0.5, 0.6667, 0.6, 0.1667, 0.6, 0.3333, 0.5, 0.3333, 0.5, 0.1667, 0.6, 0.5, 0.6, 0.6667, 0.5, 0.6667, 0.5, 0.5, 0.6, 0.8333, 0.55, 1.0, 0.5, 0.8333, 0.5, 0.3333, 0.5, 0.5, 0.4, 0.5, 0.4, 0.3333, 0.5, 0.6667, 0.5, 0.8333, 0.4, 0.8333, 0.4, 0.6667, 0.5, 0.1667, 0.5, 0.3333, 0.4, 0.3333, 0.4, 0.1667, 0.5, 0.5, 0.5, 0.6667, 0.4, 0.6667, 0.4, 0.5, 0.5, 0.8333, 0.45, 1.0, 0.4, 0.8333, 0.45, 0.0, 0.5, 0.1667, 0.4, 0.1667, 0.4, 0.6667, 0.4, 0.8333, 0.3, 0.8333, 0.3, 0.6667, 0.4, 0.1667, 0.4, 0.3333, 0.3, 0.3333, 0.3, 0.1667, 0.4, 0.5, 0.4, 0.6667, 0.3, 0.6667, 0.3, 0.5, 0.4, 0.8333, 0.35, 1.0, 0.3, 0.8333, 0.35, 0.0, 0.4, 0.1667, 0.3, 0.1667, 0.4, 0.3333, 0.4, 0.5, 0.3, 0.5, 0.3, 0.3333, 0.3, 0.1667, 0.3, 0.3333, 0.2, 0.3333, 0.2, 0.1667, 0.3, 0.5, 0.3, 0.6667, 0.2, 0.6667, 0.2, 0.5, 0.3, 0.8333, 0.25, 1.0, 0.2, 0.8333, 0.25, 0.0, 0.3, 0.1667, 0.2, 0.1667, 0.3, 0.3333, 0.3, 0.5, 0.2, 0.5, 0.2, 0.3333, 0.3, 0.6667, 0.3, 0.8333, 0.2, 0.8333, 0.2, 0.6667, 0.2, 0.1667, 0.2, 0.3333, 0.1, 0.3333, 0.1, 0.1667, 0.2, 0.5, 0.2, 0.6667, 0.1, 0.6667, 0.1, 0.5, 0.2, 0.8333, 0.15, 1.0, 0.1, 0.8333, 0.15, 0.0, 0.2, 0.1667, 0.1, 0.1667, 0.2, 0.3333, 0.2, 0.5, 0.1, 0.5, 0.1, 0.3333, 0.2, 0.6667, 0.2, 0.8333, 0.1, 0.8333, 0.1, 0.6667, 0.1, 0.1667, 0.1, 0.3333, 0.0, 0.3333, 0.0, 0.1667, 0.1, 0.5, 0.1, 0.6667, 0.0, 0.6667, 0.0, 0.5, 0.1, 0.8333, 0.05, 1.0, 0.0, 0.8333, 0.05, 0.0, 0.1, 0.1667, 0.0, 0.1667, 0.1, 0.3333, 0.1, 0.5, 0.0, 0.5, 0.0, 0.3333, 0.1, 0.6667, 0.1, 0.8333, 0.0, 0.8333, 0.0, 0.6667, 1.0, 0.1667, 1.0, 0.3333, 0.9, 0.3333, 0.9, 0.1667, 1.0, 0.5, 1.0, 0.6667, 0.9, 0.6667, 0.9, 0.5, 1.0, 0.8333, 0.95, 1.0, 0.9, 0.8333, 0.95, 0.0, 1.0, 0.1667, 0.9, 0.1667, 1.0, 0.3333, 1.0, 0.5, 0.9, 0.5, 0.9, 0.3333, 1.0, 0.6667, 1.0, 0.8333, 0.9, 0.8333, 0.9, 0.6667, 0.9, 0.5, 0.9, 0.6667, 0.8, 0.6667, 0.8, 0.5, 0.9, 0.8333, 0.85, 1.0, 0.8, 0.8333, 0.85, 0.0, 0.9, 0.1667, 0.8, 0.1667, 0.9, 0.3333, 0.9, 0.5, 0.8, 0.5, 0.8, 0.3333, 0.9, 0.6667, 0.9, 0.8333, 0.8, 0.8333, 0.8, 0.6667, 0.9, 0.1667, 0.9, 0.3333, 0.8, 0.3333, 0.8, 0.1667, 0.8, 0.8333, 0.75, 1.0, 0.7, 0.8333, 0.75, 0.0, 0.8, 0.1667, 0.7, 0.1667, 0.8, 0.3333, 0.8, 0.5, 0.7, 0.5, 0.7, 0.3333, 0.8, 0.6667, 0.8, 0.8333, 0.7, 0.8333, 0.7, 0.6667, 0.8, 0.1667, 0.8, 0.3333, 0.7, 0.3333, 0.7, 0.1667, 0.8, 0.5, 0.8, 0.6667, 0.7, 0.6667, 0.7, 0.5])
me_sphere_011.materials.append(mat_material_001)
me_sphere_011.update()

# ---- objects
ob_sphere_011 = bpy.data.objects.new('Sphere.011', me_sphere_011)

# ---- transforms, parenting, visibility, modifiers, constraints
ob_sphere_011.location = (0.0, 0.0, 0.0)

# ---- collection membership
col_collection.objects.link(ob_sphere_011)

# ---- scene / render settings (as saved in the file)
scene.frame_start = 1; scene.frame_end = 250; scene.frame_set(1)
scene.render.engine = 'BLENDER_EEVEE_NEXT'
scene.cycles.sampling_pattern = 'TABULATED_SOBOL'
scene.view_settings.view_transform = 'Filmic'
bpy.context.view_layer.update()

# ---- added for rendering (the .blend has no active camera and no usable light): camera, sun
cam_auto = bpy.data.cameras.new('AutoCamera')
cam_auto.lens = 50.0
cam_auto.sensor_width = 36.0
cam_auto.clip_end = 1000.0
ob_auto_camera = bpy.data.objects.new('AutoCamera', cam_auto)
scene.collection.objects.link(ob_auto_camera)
ob_auto_camera.location = (9.34275, -11.3336, 6.98235)
ob_auto_camera.rotation_euler = (1.09748, -7.21219e-08, 0.694738)
scene.camera = ob_auto_camera
light_auto_sun = bpy.data.lights.new('AutoSun', 'SUN')
light_auto_sun.energy = 3.0
light_auto_sun.angle = 0.0523599
ob_auto_sun = bpy.data.objects.new('AutoSun', light_auto_sun)
scene.collection.objects.link(ob_auto_sun)
ob_auto_sun.rotation_euler = (0.872665, 0.174533, 0.523599)
bpy.context.view_layer.update()
